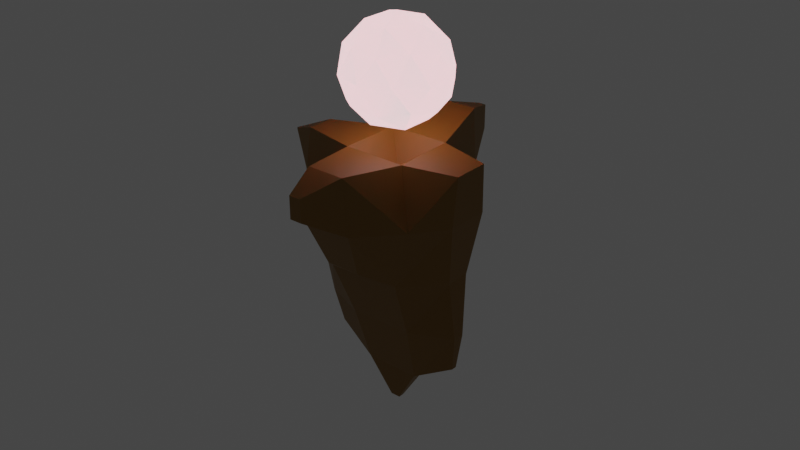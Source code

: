 # Source: key.blend  (saved by Blender 2.82.7; exported with 4.5.12 LTS)
import bpy
from mathutils import Matrix  # noqa: F401  (used for matrix-valued properties, if any)

bpy.ops.wm.read_factory_settings(use_empty=True)
scene = bpy.context.scene
scene.name = 'Scene'

# ---- collections
col_collection = bpy.data.collections.new('Collection'); scene.collection.children.link(col_collection)

# ---- materials (node trees are filled in below, after node groups)
mat_stand = bpy.data.materials.new('stand')
mat_stand.use_transparent_shadow = False
mat_sphere = bpy.data.materials.new('sphere')
mat_sphere.surface_render_method = 'BLENDED'
mat_sphere.blend_method = 'BLEND'
mat_sphere.use_transparent_shadow = False
mat_sphere.use_raytrace_refraction = True
mat_sphere.use_screen_refraction = True
mat_sphere.thickness_mode = 'SLAB'

# ---- material node trees
mat_stand.use_nodes = True; mat_stand.node_tree.nodes.clear()
_N = mat_stand.node_tree.nodes; _L = mat_stand.node_tree.links
n0 = _N.new('ShaderNodeOutputMaterial'); n0.name = 'Material Output'; n0.location = (300, 300)
n1 = _N.new('ShaderNodeBsdfPrincipled'); n1.name = 'Principled BSDF'; n1.location = (10, 300)
n1.distribution = 'GGX'
n1.subsurface_method = 'BURLEY'
n1.inputs[0].default_value = (0.233, 0.1147, 0.01017, 1.0)
n1.inputs[3].default_value = 1.45
n1.inputs[27].default_value = (0.0, 0.0, 0.0, 1.0)
n1.inputs[28].default_value = 1.0
_L.new(n1.outputs[0], n0.inputs[0])
n0.is_active_output = True
mat_sphere.use_nodes = True; mat_sphere.node_tree.nodes.clear()
_N = mat_sphere.node_tree.nodes; _L = mat_sphere.node_tree.links
n0 = _N.new('ShaderNodeEmission'); n0.name = 'Emission'; n0.location = (316, -32)
n1 = _N.new('ShaderNodeBsdfPrincipled'); n1.name = 'Principled BSDF'; n1.location = (10, 239)
n1.distribution = 'GGX'
n1.subsurface_method = 'BURLEY'
n1.inputs[0].default_value = (0.8, 0.0653, 0.1883, 0.5358)
n1.inputs[3].default_value = 1.45
n1.inputs[27].default_value = (0.0, 0.0, 0.0, 1.0)
n1.inputs[28].default_value = 1.0
n2 = _N.new('ShaderNodeAddShader'); n2.name = 'Add Shader'; n2.location = (499, 104)
n3 = _N.new('ShaderNodeOutputMaterial'); n3.name = 'Material Output'; n3.location = (706, 20)
_L.new(n0.outputs[0], n2.inputs[1])
_L.new(n1.outputs[0], n2.inputs[0])
_L.new(n2.outputs[0], n3.inputs[0])
n3.is_active_output = True

# ---- world
world_world = bpy.data.worlds.new('World'); scene.world = world_world
world_world.use_nodes = True; world_world.node_tree.nodes.clear()
_N = world_world.node_tree.nodes; _L = world_world.node_tree.links
n0 = _N.new('ShaderNodeOutputWorld'); n0.name = 'World Output'; n0.location = (300, 300)
n1 = _N.new('ShaderNodeBackground'); n1.name = 'Background'; n1.location = (10, 300)
n1.inputs[0].default_value = (0.05088, 0.05088, 0.05088, 1.0)
_L.new(n1.outputs[0], n0.inputs[0])
n0.is_active_output = True
world_world.color = (0.05088, 0.05088, 0.05088)
world_world.use_sun_shadow = False
world_world.sun_shadow_jitter_overblur = 0.0

# ---- meshes
me_sphere = bpy.data.meshes.new('Sphere')
me_sphere.from_pydata([(-0.1034, -0.01098, 0.2276), (-0.005597, 0.1038, 0.2048), (0.02436, -0.1894, 0.1555), (-0.002169, -0.1866, 0.1921), (-0.01855, -0.2173, 0.145), (0.01905, 0.1404, 0.2083), (-0.01885, 0.1496, 0.2051), (0.01255, 0.223, 0.1374), (0.03378, -0.155, 0.1759), (-0.01476, 0.2207, 0.1306), (-0.00697, -0.1047, 0.2342), (0.07743, 0.1058, 0.07386), (-0.006495, 0.121, 0.1799), (-0.08386, 0.09925, 0.05122), (0.006936, 0.1217, 0.1327), (-0.05494, 0.08746, -0.0437), (0.02803, -0.1304, 0.2103), (0.04296, 0.1466, 0.11), (-0.04185, -0.1669, 0.1237), (-0.02617, 0.1748, 0.1839), (0.0001042, 0.1338, 0.2315), (0.02389, 0.1704, 0.03525), (-0.03062, 0.1491, 0.1341), (-0.01348, -0.2098, 0.06785), (0.01958, -0.1756, 0.1953), (-0.01899, -0.1535, 0.1766), (0.00951, -0.1317, 0.1824), (-0.01863, -0.1356, -0.0257), (-0.03903, 0.1813, 0.09076), (-0.1661, 0.001172, -0.1658), (-0.04619, -0.002626, -0.2889), (0.1556, -0.002819, -0.1676), (-0.1424, -0.01064, -0.1806), (0.1493, 0.008569, -0.1935), (0.02616, 0.1164, 0.2218), (-0.05426, 0.05523, -0.08265), (-0.1239, 0.01814, -0.2063), (0.09734, 0.0139, -0.1929), (0.0367, 0.02935, -0.1789), (0.1465, 0.002523, 0.1677), (-0.1384, 0.002697, -0.2382), (-0.09554, -0.002357, -0.2446), (-0.08253, 0.0222, -0.238), (0.1338, -0.001608, -0.234), (-0.02443, 0.003075, -0.3061), (-0.09653, 0.01702, -0.1965), (-0.1176, -0.01189, -0.1906), (0.003325, 0.03068, -0.2421), (-0.1685, 0.0001934, -0.2015), (-0.02521, -0.01504, -0.2911), (0.1395, 0.01283, -0.2191), (-0.09639, -0.01664, -0.2163), (0.1922, -0.006607, -0.1692), (-0.02121, -0.1754, 0.1831), (0.008587, 0.1432, 0.1724), (0.07809, 0.007764, -0.2617), (-0.1692, -0.02005, -0.1748), (0.02189, -0.01844, -0.2972), (0.167, 0.0007246, -0.2032), (-0.1927, -0.006826, -0.1689), (-0.04742, -0.1775, 0.09213), (0.07794, -0.1275, 0.05835), (-0.03304, 0.03044, -0.1742), (-0.05356, -0.1467, 0.01801), (0.02377, 0.1789, 0.1942), (0.1341, 0.0006881, 0.03534), (-0.01716, 0.0351, -0.1555), (0.1657, -0.04325, 0.07468), (-0.04687, 0.1554, 0.1066), (0.02758, 0.02579, -0.2651), (-0.145, 0.01153, -0.2151), (0.08542, -0.01063, -0.02637), (-0.1678, 0.02306, 0.0743), (0.05688, -0.01146, -0.1608), (-0.2047, -0.03108, 0.1557), (0.1042, -0.01385, -0.2011), (0.1752, -0.01908, -0.1596), (0.08301, 0.02962, -0.02131), (0.1299, -7.438e-05, 0.1431), (-0.01445, -0.1142, 0.2046), (0.04187, -0.02773, -0.2182), (0.02216, -0.2249, 0.1291), (0.09438, -0.01183, -0.2341), (0.0677, -0.1198, -0.0006283), (0.1385, -0.01, 0.221), (0.06816, 0.08732, 0.105), (0.0428, -0.03108, -0.1771), (0.08756, 0.07772, 0.09429), (-0.07398, -0.02011, -0.2036), (-0.01622, 0.03078, -0.2252), (-0.1463, -0.05109, 0.04901), (-0.2346, -0.03155, 0.1731), (-0.0315, -0.2109, 0.1223), (0.1517, 0.0187, 0.06156), (-0.1903, -0.004236, -0.1338), (-0.07055, 0.09128, 0.1009), (-0.05115, -0.01952, -0.2577), (-0.07589, 0.008651, -0.2652), (-0.1405, 0.01553, -0.183), (-0.07579, 0.1052, 0.02496), (-0.05662, -0.1137, 0.1077), (0.1563, 0.0224, 0.2113), (-0.09619, -0.0955, 0.002331), (0.04404, -0.1478, 0.1212), (-0.01982, 0.02513, -0.2689), (0.04589, 0.06435, 0.1009), (-0.1437, -0.01129, -0.2105), (-0.001757, -0.1607, 0.2155), (-0.07759, 0.1035, 0.0782), (0.1286, -0.0003644, -0.18), (-0.121, -0.0135, -0.2285), (0.1273, 0.02007, -0.1975), (-0.04927, -0.1408, 0.1148), (-0.0187, -0.02999, -0.2404), (-0.002612, -0.2291, 0.1689), (0.05363, -0.1467, 0.01761), (0.1114, -0.04285, 0.01868), (-0.06215, 0.02057, -0.1834), (-0.03925, -0.0981, 0.1234), (0.1173, -0.01466, -0.2176), (0.01791, -0.02525, -0.2694), (0.02429, 0.1872, 0.06608), (0.01833, 0.2022, 0.1614), (0.03477, 0.006441, -0.2971), (0.07188, 0.01352, -0.1842), (0.04894, -0.01738, -0.2688), (0.05998, 0.1374, 0.08175), (-0.02616, 0.1213, 0.225), (-0.2244, 0.01625, 0.1105), (-0.07733, -0.1317, 0.0515), (-0.05778, 0.1331, 0.03607), (0.003144, 0.02279, -0.2867), (0.06095, -0.07709, 0.1157), (0.1575, -0.04314, 0.1198), (-0.01677, -0.1317, 0.1692), (0.01844, -0.2084, 0.07292), (0.07741, -0.01992, -0.2071), (0.02815, -0.04283, -0.1541), (0.0185, -0.07257, -0.1005), (0.03518, -0.1556, 0.1498), (0.118, 0.03023, 0.129), (0.01044, 0.2155, 0.09169), (-0.2893, -0.005598, 0.1643), (-0.07507, 0.02564, -0.2106), (-0.00409, -0.0518, -0.159), (-0.2081, -0.02886, 0.1778), (0.04767, 0.001129, -0.1331), (0.003537, -0.08702, 0.2331), (-0.05111, 0.00126, -0.1369), (0.1005, 0.0214, -0.2289), (0.1447, -0.01895, -0.1964), (0.05707, 0.02511, -0.256), (-0.03206, -0.04138, -0.1482), (0.04073, -0.03342, -0.1371), (-0.08194, -0.008141, -0.1778), (0.1141, 0.005253, -0.2547), (-0.05885, 0.02427, -0.2565), (0.03017, 0.1731, 0.1686), (-0.002101, -0.01925, -0.312), (0.0358, 0.06655, -0.07454), (0.2596, 0.009536, 0.1857), (-0.1408, -0.005229, 0.1485), (-0.06651, 0.1281, 0.06236), (0.09787, -0.0349, -0.007879), (-0.008592, 0.08949, 0.1083), (0.05374, -0.1683, 0.09093), (-0.1721, 0.03267, 0.1667), (-0.08025, -0.007827, -0.08036), (0.007078, -0.1754, 0.02146), (0.00558, 0.07864, -0.07866), (0.08325, -0.004472, -0.1788), (0.04197, -0.1878, 0.08327), (-0.2014, -0.02685, -0.1415), (0.2014, -0.02685, -0.1415), (0.1166, 0.05877, 0.06801), (0.0001155, 0.1826, 0.2132), (0.001549, -0.09123, -0.08036), (-0.06837, -0.1184, -0.001523), (-0.04388, 0.03134, -0.2054), (0.09194, -0.09887, 0.0082), (-0.0583, 0.1258, 0.09244), (0.000747, 0.1671, 0.0207), (0.04829, 0.04728, -0.07284), (0.04884, 0.08752, -0.03697), (-0.0235, 0.1222, 0.1204), (-0.02928, -0.1479, 0.1474), (0.08946, 0.09563, 0.05221), (-0.05776, -0.0114, -0.1618), (-0.01292, -0.09506, 0.2075), (0.0009636, 0.2278, 0.1598), (0.1844, -0.002689, -0.1363), (-0.004236, -0.02746, -0.2819), (-0.03421, 0.1394, 0.01585), (0.09279, -0.09851, 0.08883), (0.277, 0.008925, 0.1664), (-0.03178, -0.03258, -0.1973), (0.2316, -0.007064, 0.2023), (0.172, 0.02655, 0.1726), (0.02689, -0.1321, -0.02348), (-0.1092, 0.02016, -0.2267), (-0.1469, 0.02297, 0.2179), (0.07522, -0.09341, -0.02074), (0.02593, 0.1508, 0.1508), (-0.2761, -0.02183, 0.1618), (-0.08218, -0.08903, 0.1013), (-0.07888, -0.09344, -0.02488), (0.04224, 0.1796, 0.1089), (0.02893, -0.1914, 0.04179), (0.05769, 0.1331, 0.03636), (0.07394, 0.1054, 0.02678), (0.03416, 0.1394, 0.01607), (-0.01206, 0.2043, 0.1793), (0.02785, -0.1572, 0.004855), (0.007947, -0.1398, 0.1509), (-0.01794, 0.2068, 0.08509), (-0.007165, 0.0437, -0.1237), (0.01344, 0.207, 0.1923), (0.01666, 0.03544, -0.1566), (-0.003299, -0.08855, 0.112), (0.1007, 0.04517, 0.02418), (0.1335, 0.03792, 0.07005), (0.02301, -0.1021, -0.05573), (-0.07493, 0.02411, -0.08159), (0.06192, 0.02399, -0.06697), (-0.05839, -0.01677, -0.1216), (-0.03796, 0.1916, 0.1228), (0.05249, -0.01676, -0.1151), (0.009505, -0.04005, -0.2071), (-0.08114, -0.1206, 0.07484), (0.1148, 0.02295, 0.03204), (-0.04443, 0.01928, -0.1529), (0.2625, -0.01707, 0.1358), (0.293, -7.142e-05, 0.1854), (0.1194, 0.05889, 0.08891), (0.09545, 0.007263, 0.1329), (0.2029, 0.01845, 0.09589), (0.1064, 0.05024, 0.1116), (0.1984, -0.03355, 0.1424), (-0.03112, -0.1956, 0.07862), (0.1247, -0.08418, 0.06308), (0.03211, -0.2071, 0.1044), (0.07245, 0.03926, 0.1093), (-0.1141, 0.005253, -0.2547), (0.1462, -0.06475, 0.08925), (0.1705, -0.02301, 0.06177), (0.1299, -0.06777, 0.04412), (0.1565, -0.0008391, 0.04756), (0.1088, -0.01892, 0.0145), (0.1156, -0.06658, 0.02188), (0.04963, -0.09664, -0.04373), (0.08083, -0.03041, -0.0365), (-0.02628, 0.1951, 0.1534), (0.04603, -0.1802, 0.1195), (-0.007343, -0.1381, 0.2417), (0.09307, -0.1093, 0.03936), (-0.04088, -0.173, 0.05359), (0.07612, -0.06209, -0.05133), (0.06707, -0.007742, -0.06545), (0.1034, -0.07466, -0.002619), (-0.02392, 0.1704, 0.03525), (-0.02054, -0.191, 0.04032), (0.1053, 0.06522, 0.03545), (0.04331, 0.01922, -0.1517), (0.04389, 0.1168, 0.001859), (0.0001096, 0.1563, 0.2168), (0.04145, 0.1039, -0.01942), (-0.00656, -0.2321, 0.1018), (0.0759, 0.0495, -0.02632), (0.09183, 0.05052, 0.003205), (-0.02795, 0.1837, 0.06587), (-0.01796, -0.1612, 0.001607), (-0.01726, -0.1255, 0.1329), (-0.02479, -0.1656, 0.1567), (0.03187, 0.1925, 0.1283), (0.06806, 0.07951, -0.03293), (0.1282, 0.02123, 0.04487), (0.1105, -0.01747, 0.2461), (-0.03443, 0.06445, 0.09667), (0.01791, 0.08575, 0.1061), (0.08983, 0.07298, 0.007903), (0.1153, -0.07554, 0.1084), (0.05552, -0.07, -0.06174), (0.003081, 0.2345, 0.1904), (-0.01633, 0.1465, 0.1773), (0.06176, 0.09513, -0.01133), (-0.06145, -0.07018, -0.06817), (0.1356, 0.02213, 0.1961), (0.1293, 0.02053, 0.2204), (-0.2459, 0.01341, 0.1275), (0.1797, -0.04816, 0.1151), (-0.09815, 0.02933, -0.0391), (0.2536, 0.01488, 0.1335), (-0.02612, -0.03988, 0.08523), (-0.2057, -0.009966, 0.07541), (0.2095, -0.0419, 0.123), (0.1237, -0.01483, 0.2607), (-0.2197, -0.008655, 0.1948), (0.2731, -0.02237, 0.1576), (0.2157, -0.03253, 0.1663), (0.2807, -0.005258, 0.1402), (0.2209, 0.01707, 0.1615), (0.007766, 0.1384, 0.1456), (-0.1227, 0.01982, 0.2603), (-0.2644, -0.01475, 0.1854), (-0.2417, 0.008093, 0.183), (0.1384, 0.004954, 0.2368), (0.1029, -0.002075, 0.2584), (-0.2447, 0.02069, 0.1515), (0.2437, 0.0209, 0.1531), (0.2033, 0.01016, 0.2001), (-0.2704, -0.00262, 0.1417), (0.2569, -0.01778, 0.1866), (-0.1807, -0.004713, 0.1934), (0.2514, -0.01182, 0.1137), (-0.1176, -0.008217, 0.253), (-0.09744, 0.01569, 0.2455), (-0.262, -0.02137, 0.1379), (-0.168, -0.04569, 0.1424), (0.02614, -0.04004, 0.08535), (-0.2096, -0.04216, 0.1228), (-0.2146, 0.02277, 0.1273), (0.2169, 0.02282, 0.1291), (0.2227, -0.01958, 0.09789), (-0.151, -0.02353, 0.1729), (-0.2219, -0.02259, 0.09732), (-0.2001, 0.03297, 0.1855), (0.2033, -0.03177, 0.1866), (0.2045, -0.009254, 0.07573), (0.2314, -0.02691, 0.1188), (-0.1799, -0.04862, 0.1147), (0.1601, -0.0221, 0.1886), (-0.03686, -0.07792, -0.07629), (-0.1331, -0.01511, 0.2744), (0.2345, 0.01194, 0.1119), (-0.2686, 0.007468, 0.1671), (-0.02612, -0.01633, 0.07513), (-0.03017, 0.007993, 0.07508), (-0.148, -0.01354, 0.2151), (0.001672, 0.1404, 0.0004138), (0.02612, -0.01635, 0.07515), (0.03009, 0.007956, 0.07517), (0.1736, 0.02543, 0.1997), (-0.1899, 0.0188, 0.1426), (0.2331, -0.02816, 0.1803), (-0.1292, 0.008632, 0.1395), (-0.08501, -0.03214, 0.1272), (0.1802, -0.005188, 0.2045), (0.08502, -0.03227, 0.1273), (0.1909, 0.01872, 0.1402), (0.04314, -0.09784, 0.1208), (0.0238, -0.1531, 0.2035), (-0.1383, 0.0202, 0.1767), (0.1568, -0.007987, 0.2102), (-0.2274, 0.01839, 0.1707), (0.163, -0.03805, 0.1499), (0.01103, -0.1217, 0.2338), (-0.1695, 0.02957, 0.1926), (-0.1144, 0.002918, 0.2763), (0.1104, 0.003072, 0.2273), (0.1881, -0.04104, 0.1679), (-0.1821, -0.03451, 0.1669), (0.2073, -0.008494, 0.2061), (-0.1409, 0.0003118, 0.2478), (-0.1591, 0.0112, 0.2035), (-0.1184, 0.02337, 0.2332), (-0.01297, -0.1405, 0.2043), (0.1272, -0.00966, 0.1939), (-0.1126, 0.009854, 0.2025), (0.03467, -0.07758, -0.07423), (0.02923, 0.09566, -0.04047), (-0.03174, 0.09552, -0.04349), (0.03495, -0.05438, -0.1193), (-0.03641, -0.0546, -0.1208), (0.02846, 0.08655, -0.06077), (-0.03156, 0.0867, -0.06394), (-0.02808, 0.03694, -0.1257), (0.02094, 0.03881, -0.1248), (0.05544, 0.00252, -0.08379), (-0.0665, 0.002662, -0.09617), (0.04388, 0.03134, -0.2054), (-0.02265, -0.01093, -0.3053), (-0.02433, 0.07249, -0.08027), (-0.02311, -0.1021, -0.05567), (0.06695, 0.0445, -0.05148), (-0.07994, 0.04441, -0.06621), (-0.05261, 0.03925, -0.1003), (-0.01009, -0.07594, -0.1026), (-0.07614, -0.01407, -0.2495), (-0.1005, -0.01079, -0.04401), (0.09247, 0.009352, -0.01909), (-0.1082, 0.009207, -0.03769), (0.07158, 0.02653, -0.2125), (0.1878, 0.02743, 0.1173), (0.1655, 0.02297, 0.0773), (-0.06709, 0.09505, -0.01717), (0.1036, 0.02522, 0.01785), (-0.1036, 0.05029, -0.01092), (0.193, -0.03774, 0.09252), (0.1969, 0.01297, 0.1694), (-0.12, 0.0592, 0.08796), (-0.1258, -0.05708, 0.1171), (0.04223, 0.09493, 0.1107), (0.1565, 0.01688, 0.133), (-0.09303, -0.109, 0.03994), (0.1585, 0.03846, 0.09844), (-0.1105, 0.04501, 0.01218), (-0.1985, 0.01509, 0.1636), (0.0521, 0.1576, 0.06404), (-0.1428, 0.0005739, 0.02421), (-0.06124, -0.07681, 0.1156), (0.1284, 0.03933, 0.1083), (-0.02614, -0.06654, 0.09849), (-0.118, 0.03045, 0.129), (-0.1467, -0.06465, 0.08879), (-0.1487, -0.01724, 0.0372), (-0.1561, 0.01861, 0.05581), (-0.04221, 0.09466, 0.1108), (-0.09695, 0.07814, 0.0004), (-0.07712, 0.07925, -0.04331), (0.1254, 0.04195, 0.05133), (-0.1098, -0.03503, -0.02214), (0.02941, -0.1149, 0.226), (-0.1673, -0.04332, 0.07253), (0.1042, 0.07993, 0.05194), (-0.1202, -0.01902, 0.0004317), (-0.1329, -0.06773, 0.04046), (-0.2036, 0.01855, 0.09503), (-0.08478, -0.06194, -0.06127), (0.1265, -0.03252, 0.1365), (0.2305, -0.0008435, 0.08896), (-0.1283, -0.0829, 0.05978), (-0.1094, -0.06556, -0.01232), (0.1423, -0.01715, 0.04549), (-0.1191, 0.05904, 0.06458), (-0.0445, 0.1168, 0.001465), (0.0616, -0.1545, 0.06357), (-0.09393, -0.03083, -0.05148), (0.02535, -0.1159, 0.1256), (-0.08485, 0.02284, 0.1191), (-0.08914, 0.04937, -0.04158), (-0.1736, -0.02307, 0.05765), (-0.2449, -0.003532, 0.1009), (-0.1156, 0.02492, 0.003032), (-0.1869, 0.02817, 0.117), (-0.1575, -0.04294, 0.1198), (-0.1209, -0.06661, 0.0153), (-0.05153, -0.09674, -0.04563), (0.1429, -0.05106, 0.05325), (-0.1296, -0.02122, 0.01746), (-0.1064, 0.05035, 0.1116), (-0.1069, 0.08023, 0.04808), (-0.1199, -0.0429, 0.008176), (-0.1623, -0.000907, 0.03995), (-0.2467, -0.02119, 0.1132), (0.2287, 0.02012, 0.1916), (-0.1237, 0.005014, -0.009023), (-0.1088, -0.07826, 0.106), (0.1285, -0.05648, 0.1183), (-0.1265, -0.03264, 0.1365), (0.1205, -0.0211, 0.02899), (0.24, -0.04124, 0.15), (-0.05217, 0.1577, 0.06383), (-0.1311, 0.04193, 0.04388), (-0.1286, 0.03951, 0.108), (0.05173, 0.1199, 0.1005), (-0.06155, -0.1544, 0.06397), (-0.09406, 0.07363, 0.09518), (-0.06396, -0.1399, 0.09381), (-0.1593, 0.0388, 0.09732), (0.06412, -0.1405, 0.09294), (-0.24, -0.04132, 0.1499), (-0.1246, 0.02281, 0.01971), (-0.02596, 0.1519, 0.1461), (-0.1034, -0.09725, 0.07685), (-0.1116, 0.06521, 0.02748), (0.02619, -0.06689, 0.0987), (-0.09995, -0.0005628, 0.1399), (-0.1358, 0.02111, 0.03517), (-0.1368, 0.038, 0.06574), (0.05082, -0.1235, 0.1101), (0.002766, 0.06528, -0.09562), (0.00356, 0.0981, -0.06349), (0.003057, 0.123, -0.02201), (0.0, 0.04894, 0.08038), (-0.06578, 0.07432, -0.06537), (-0.08854, 0.08555, -0.02089), (-0.1025, 0.08929, 0.02749), (-0.1034, 0.08326, 0.07525), (-0.00313, 0.00486, -0.3198), (-0.08452, 0.06322, 0.1127), (-0.04774, 0.03298, 0.09387), (-0.05122, 0.02319, -0.1192), (-0.09391, 0.0137, -0.06795), (-0.003568, 0.03807, -0.2044), (-0.189, -0.001694, 0.05624), (-0.1937, -0.03784, 0.09157), (-0.06562, -0.0004364, 0.1137), (-0.2147, -0.003399, -0.1344), (-0.0712, -0.04661, -0.09112), (-0.09872, -0.07563, -0.03761), (-0.121, -0.09097, 0.02471), (-0.1287, -0.08525, 0.08781), (-0.1003, -0.06413, 0.1294), (-0.05106, -0.03329, 0.1024), (0.002015, -0.1189, -0.05057), (1.898e-05, -0.04753, 0.08264), (0.2147, -0.003399, -0.1344), (-0.03445, 0.05302, -0.1002), (0.06276, -0.04661, -0.08168), (0.09176, -0.07537, -0.03009), (0.119, -0.09114, 0.02663), (-0.1546, 0.0423, 0.134), (0.1287, -0.08535, 0.08775), (0.1005, -0.06502, 0.129), (0.05107, -0.0334, 0.1025), (0.000825, -0.06526, -0.1356), (-0.04388, 0.1038, -0.02207), (0.07887, 0.01395, -0.05067), (0.1105, 0.005251, 0.007155), (0.1861, -0.001649, 0.06002), (0.04531, 0.02301, -0.1127), (0.06562, -0.00035, 0.1137), (0.03001, 0.05283, -0.09534), (0.05708, 0.07451, -0.05557), (0.08071, 0.0857, -0.01202), (0.09861, 0.08927, 0.03249), (0.103, 0.08277, 0.07627), (0.08452, 0.06316, 0.1127), (0.04774, 0.03308, 0.09393), (-9.847e-06, -0.0001517, 0.06419), (-0.0006333, 0.2052, 0.05622)], [], [(54, 157, 64), (139, 26, 8), (53, 25, 272), (264, 20, 5), (211, 189, 251), (3, 114, 24), (175, 264, 5), (20, 264, 6), (251, 472, 19), (16, 350, 8), (39, 330, 366), (134, 185, 272), (107, 3, 24), (34, 5, 20), (367, 200, 364), (409, 118, 411), (14, 278, 401), (79, 365, 253), (251, 9, 225), (211, 19, 175), (264, 175, 6), (54, 301, 202), (351, 166, 356), (14, 464, 17), (3, 107, 53), (18, 185, 271), (122, 157, 273), (365, 53, 107), (358, 286, 366), (114, 3, 53), (358, 366, 84), (282, 216, 122), (351, 356, 200), (367, 364, 315), (185, 134, 271), (366, 330, 84), (351, 200, 367), (295, 305, 358), (12, 54, 5), (314, 332, 362), (139, 8, 2), (213, 437, 271), (252, 139, 2), (357, 314, 315), (253, 355, 10), (185, 18, 272), (301, 14, 202), (234, 347, 428), (283, 19, 472), (295, 358, 306), (355, 253, 16), (25, 134, 272), (213, 139, 437), (216, 282, 175), (139, 213, 26), (350, 24, 8), (362, 364, 200), (24, 350, 107), (350, 16, 107), (19, 283, 6), (234, 78, 140), (271, 100, 112), (122, 64, 157), (14, 184, 164), (301, 54, 472), (251, 225, 472), (39, 354, 330), (54, 202, 157), (213, 134, 26), (216, 64, 122), (355, 421, 10), (14, 401, 464), (314, 357, 332), (118, 409, 100), (213, 271, 134), (314, 0, 315), (39, 402, 78), (39, 78, 354), (12, 283, 472), (314, 337, 0), (271, 118, 100), (367, 315, 0), (64, 216, 175), (7, 122, 273), (147, 421, 188), (122, 7, 189), (365, 79, 134), (25, 53, 365), (54, 64, 5), (14, 164, 278), (39, 197, 402), (283, 12, 6), (271, 112, 18), (421, 355, 16), (358, 276, 306), (139, 103, 437), (234, 521, 347), (358, 84, 276), (366, 286, 39), (54, 12, 472), (211, 175, 282), (14, 301, 472), (118, 271, 411), (253, 107, 16), (362, 337, 314), (362, 302, 364), (134, 25, 365), (365, 107, 253), (271, 218, 411), (62, 117, 230), (243, 457, 280), (253, 10, 79), (126, 11, 407), (7, 141, 9), (37, 124, 170), (1, 127, 12), (6, 175, 19), (2, 81, 252), (272, 92, 4), (378, 224, 167), (57, 158, 123), (10, 188, 79), (482, 370, 516), (349, 132, 475), (209, 524, 284), (1, 34, 20), (4, 266, 81), (4, 92, 266), (434, 192, 338), (386, 176, 331), (73, 170, 124), (349, 437, 479), (490, 277, 489), (508, 281, 368), (447, 116, 459), (22, 14, 472), (431, 451, 420), (214, 9, 141), (207, 212, 115), (279, 525, 261), (394, 418, 485), (76, 173, 190), (38, 379, 493), (218, 475, 505), (268, 77, 267), (5, 64, 175), (269, 28, 214), (28, 68, 225), (238, 266, 92), (11, 186, 209), (341, 197, 286), (269, 214, 530), (27, 177, 446), (241, 521, 234), (394, 516, 418), (95, 489, 416), (228, 473, 403), (79, 188, 421), (68, 461, 162), (209, 525, 279), (277, 164, 416), (209, 284, 263), (239, 510, 245), (121, 206, 407), (120, 227, 191), (498, 372, 331), (162, 13, 108), (121, 407, 21), (217, 215, 376), (129, 465, 228), (268, 267, 524), (279, 268, 524), (273, 206, 141), (135, 207, 171), (192, 259, 338), (208, 21, 407), (127, 6, 12), (255, 238, 60), (189, 7, 9), (208, 263, 210), (224, 378, 491), (180, 108, 95), (102, 403, 500), (60, 467, 465), (22, 472, 225), (2, 8, 24), (135, 81, 266), (99, 434, 394), (413, 444, 329), (87, 526, 11), (48, 56, 59), (423, 526, 174), (15, 516, 370), (284, 265, 263), (105, 528, 241), (341, 309, 197), (23, 260, 135), (387, 96, 88), (10, 421, 147), (438, 490, 489), (121, 21, 530), (179, 510, 254), (108, 180, 162), (338, 482, 434), (22, 184, 14), (31, 190, 52), (183, 265, 274), (261, 419, 219), (239, 193, 254), (523, 183, 274), (257, 517, 250), (28, 461, 68), (186, 11, 423), (254, 61, 115), (338, 181, 21), (90, 448, 451), (166, 511, 342), (27, 270, 63), (31, 33, 111), (484, 15, 370), (31, 109, 150), (278, 105, 401), (33, 50, 111), (162, 461, 130), (32, 56, 106), (85, 464, 401), (228, 467, 204), (377, 223, 257), (272, 4, 53), (523, 373, 369), (239, 254, 510), (474, 462, 433), (347, 514, 132), (300, 308, 321), (62, 66, 493), (261, 525, 423), (19, 211, 251), (261, 423, 174), (208, 407, 11), (83, 115, 198), (46, 88, 154), (130, 259, 192), (396, 390, 455), (18, 112, 467), (144, 152, 195), (199, 42, 97), (273, 157, 202), (120, 125, 80), (517, 77, 389), (31, 58, 33), (211, 282, 189), (217, 66, 215), (165, 252, 171), (44, 104, 131), (152, 372, 224), (498, 224, 372), (21, 210, 338), (204, 409, 456), (22, 68, 184), (227, 80, 86), (191, 113, 96), (41, 110, 242), (271, 437, 218), (11, 126, 464), (257, 250, 508), (41, 97, 387), (447, 245, 116), (381, 480, 507), (396, 439, 290), (4, 81, 114), (435, 165, 171), (30, 380, 49), (273, 141, 7), (202, 14, 17), (59, 29, 48), (45, 46, 154), (183, 523, 369), (13, 450, 108), (4, 114, 53), (336, 503, 335), (447, 432, 244), (103, 479, 437), (269, 259, 461), (437, 349, 475), (169, 522, 480), (28, 225, 214), (102, 445, 431), (90, 422, 440), (45, 98, 46), (385, 491, 222), (352, 84, 330), (403, 430, 500), (241, 528, 521), (52, 190, 506), (420, 388, 436), (76, 31, 150), (108, 487, 466), (258, 163, 116), (36, 98, 45), (81, 240, 252), (413, 501, 456), (16, 8, 26), (218, 505, 411), (102, 499, 205), (241, 234, 140), (377, 226, 520), (83, 249, 201), (43, 82, 155), (61, 469, 435), (226, 146, 520), (179, 201, 258), (110, 41, 387), (60, 465, 255), (240, 81, 135), (82, 136, 125), (106, 110, 46), (132, 193, 513), (516, 15, 418), (57, 125, 120), (279, 219, 268), (38, 217, 262), (375, 507, 215), (221, 198, 504), (272, 18, 92), (144, 227, 137), (212, 198, 115), (83, 198, 249), (431, 420, 499), (58, 150, 43), (403, 473, 430), (228, 465, 467), (55, 151, 149), (141, 121, 530), (240, 171, 252), (330, 354, 359), (158, 380, 44), (447, 459, 432), (403, 129, 228), (375, 66, 230), (122, 189, 282), (44, 156, 104), (48, 70, 40), (270, 198, 212), (9, 214, 225), (144, 195, 227), (86, 137, 227), (277, 490, 483), (13, 99, 486), (242, 40, 199), (396, 455, 442), (217, 493, 66), (130, 434, 99), (71, 163, 250), (27, 446, 382), (134, 79, 26), (10, 147, 188), (136, 75, 170), (87, 11, 464), (376, 522, 520), (217, 38, 493), (169, 480, 381), (166, 406, 325), (1, 12, 34), (87, 527, 233), (159, 523, 182), (367, 0, 337), (474, 405, 462), (135, 260, 207), (265, 183, 369), (154, 187, 117), (69, 151, 123), (98, 36, 70), (438, 489, 412), (141, 530, 214), (262, 146, 73), (129, 403, 63), (143, 117, 178), (125, 57, 123), (37, 109, 111), (465, 129, 63), (222, 167, 492), (104, 47, 131), (99, 417, 486), (347, 132, 513), (113, 195, 96), (11, 526, 423), (83, 201, 179), (30, 49, 96), (137, 371, 515), (130, 99, 13), (166, 342, 406), (249, 281, 256), (270, 168, 260), (106, 56, 48), (131, 69, 123), (386, 372, 515), (255, 465, 63), (49, 191, 96), (58, 76, 150), (117, 187, 230), (368, 221, 176), (341, 101, 346), (162, 130, 13), (102, 431, 499), (35, 384, 484), (56, 94, 172), (509, 201, 256), (438, 496, 490), (396, 290, 390), (243, 133, 457), (44, 131, 488), (380, 158, 49), (336, 335, 529), (130, 192, 434), (401, 105, 527), (371, 508, 368), (180, 416, 184), (168, 270, 212), (68, 180, 184), (108, 450, 487), (18, 467, 60), (169, 159, 522), (207, 168, 212), (59, 497, 94), (167, 498, 436), (492, 290, 439), (105, 483, 528), (88, 96, 195), (190, 173, 506), (259, 269, 530), (187, 154, 88), (121, 141, 206), (17, 464, 126), (112, 100, 467), (90, 451, 425), (77, 517, 267), (47, 89, 493), (417, 474, 486), (184, 416, 164), (15, 484, 418), (279, 261, 219), (482, 369, 481), (55, 155, 82), (62, 493, 178), (386, 515, 138), (346, 352, 330), (1, 20, 127), (75, 150, 109), (223, 517, 257), (431, 445, 451), (99, 485, 417), (523, 383, 182), (517, 223, 383), (52, 506, 173), (226, 257, 508), (260, 255, 63), (409, 345, 502), (387, 97, 30), (413, 329, 422), (435, 171, 207), (208, 209, 263), (75, 109, 170), (176, 386, 138), (59, 172, 497), (55, 123, 151), (115, 83, 254), (139, 252, 103), (252, 165, 469), (177, 102, 205), (105, 278, 483), (181, 338, 259), (223, 182, 383), (266, 23, 135), (45, 117, 143), (9, 251, 189), (5, 34, 12), (239, 512, 193), (113, 191, 227), (391, 149, 151), (148, 224, 491), (155, 55, 149), (69, 131, 47), (35, 222, 384), (258, 248, 510), (32, 29, 56), (374, 381, 35), (376, 480, 522), (66, 62, 230), (44, 488, 158), (177, 63, 403), (258, 509, 163), (104, 156, 178), (224, 148, 187), (27, 382, 504), (61, 254, 193), (103, 252, 469), (481, 374, 370), (28, 269, 461), (132, 514, 475), (177, 205, 446), (132, 479, 193), (103, 469, 479), (447, 244, 67), (473, 228, 204), (62, 178, 117), (109, 37, 170), (115, 435, 207), (146, 262, 520), (258, 116, 248), (90, 440, 414), (90, 414, 448), (474, 433, 450), (243, 289, 133), (278, 164, 483), (6, 127, 20), (180, 95, 416), (149, 50, 155), (238, 92, 60), (40, 242, 110), (530, 181, 259), (206, 17, 126), (17, 206, 202), (69, 379, 151), (35, 484, 374), (37, 391, 124), (455, 390, 388), (130, 461, 259), (35, 385, 222), (482, 338, 263), (18, 60, 92), (396, 485, 439), (238, 255, 260), (209, 208, 11), (29, 59, 94), (261, 174, 419), (164, 277, 483), (209, 279, 524), (61, 435, 115), (525, 186, 423), (171, 240, 135), (170, 73, 136), (224, 498, 167), (260, 63, 270), (58, 52, 76), (110, 106, 40), (89, 178, 493), (199, 36, 45), (277, 416, 489), (527, 85, 401), (102, 177, 403), (99, 394, 485), (87, 233, 526), (243, 67, 289), (243, 280, 512), (197, 39, 286), (45, 143, 199), (511, 344, 412), (234, 428, 78), (386, 331, 372), (97, 41, 242), (206, 126, 407), (46, 32, 106), (31, 76, 190), (88, 195, 187), (51, 88, 46), (31, 52, 58), (300, 398, 454), (370, 482, 481), (517, 389, 71), (217, 376, 262), (507, 375, 491), (120, 80, 227), (195, 113, 227), (330, 359, 326), (75, 136, 82), (371, 153, 226), (287, 101, 286), (379, 391, 151), (52, 173, 76), (352, 346, 101), (50, 149, 111), (66, 375, 215), (167, 436, 492), (344, 511, 161), (150, 119, 43), (398, 300, 321), (29, 98, 48), (172, 59, 56), (230, 148, 491), (124, 38, 262), (312, 296, 145), (32, 46, 98), (360, 312, 145), (381, 374, 481), (446, 285, 331), (69, 47, 379), (32, 98, 29), (368, 138, 371), (123, 158, 488), (169, 373, 159), (124, 379, 38), (136, 86, 80), (120, 191, 158), (73, 153, 137), (361, 346, 326), (191, 49, 158), (226, 377, 257), (218, 437, 475), (27, 504, 198), (372, 152, 515), (43, 155, 50), (61, 193, 469), (308, 300, 454), (208, 210, 21), (387, 30, 96), (348, 392, 402), (287, 358, 305), (344, 476, 412), (382, 446, 331), (36, 199, 70), (70, 48, 98), (82, 119, 75), (136, 73, 86), (356, 325, 312), (123, 488, 131), (30, 97, 156), (158, 57, 120), (102, 500, 445), (159, 182, 522), (88, 51, 387), (94, 497, 172), (37, 149, 391), (181, 530, 21), (381, 507, 35), (223, 377, 520), (44, 30, 156), (215, 507, 480), (85, 527, 87), (95, 466, 489), (186, 525, 209), (201, 249, 256), (201, 509, 258), (205, 499, 427), (27, 63, 177), (165, 435, 469), (481, 169, 381), (473, 204, 456), (484, 384, 439), (206, 273, 202), (466, 95, 108), (23, 266, 238), (210, 263, 338), (464, 85, 87), (268, 395, 518), (2, 24, 114), (105, 241, 527), (16, 26, 79), (340, 339, 514), (168, 207, 260), (345, 503, 496), (37, 111, 149), (68, 162, 180), (137, 86, 73), (388, 492, 436), (340, 529, 339), (223, 520, 182), (336, 490, 496), (222, 378, 167), (221, 368, 249), (504, 382, 176), (222, 492, 384), (13, 486, 450), (241, 140, 527), (221, 504, 176), (340, 514, 521), (136, 80, 125), (55, 125, 123), (148, 230, 187), (336, 496, 503), (348, 321, 392), (196, 361, 326), (42, 199, 143), (29, 94, 56), (84, 352, 101), (409, 503, 345), (380, 30, 44), (197, 398, 348), (2, 114, 81), (409, 502, 456), (517, 71, 250), (260, 23, 238), (357, 302, 332), (178, 89, 104), (515, 144, 137), (270, 27, 198), (144, 515, 152), (446, 205, 427), (347, 521, 514), (367, 337, 323), (163, 71, 518), (364, 302, 315), (70, 199, 40), (309, 341, 346), (119, 82, 43), (197, 348, 402), (325, 356, 166), (200, 363, 337), (362, 200, 337), (312, 363, 356), (156, 42, 143), (358, 287, 286), (106, 48, 40), (359, 298, 326), (360, 145, 74), (360, 74, 317), (138, 368, 176), (361, 196, 309), (16, 79, 421), (413, 400, 444), (146, 226, 73), (467, 100, 204), (281, 508, 256), (363, 200, 356), (363, 312, 337), (221, 249, 198), (68, 22, 225), (230, 491, 375), (281, 249, 368), (520, 262, 376), (340, 521, 528), (413, 456, 400), (367, 323, 351), (285, 446, 427), (369, 482, 265), (169, 481, 373), (195, 152, 187), (285, 498, 331), (378, 222, 491), (376, 215, 480), (124, 262, 73), (110, 51, 46), (373, 481, 369), (55, 82, 125), (374, 484, 370), (159, 373, 523), (226, 508, 371), (143, 178, 156), (182, 520, 522), (50, 33, 58), (97, 242, 199), (382, 331, 176), (31, 111, 109), (89, 47, 104), (42, 156, 97), (268, 389, 77), (138, 515, 371), (47, 493, 379), (491, 385, 507), (517, 383, 267), (391, 379, 124), (119, 150, 75), (385, 35, 507), (383, 523, 267), (268, 518, 389), (384, 492, 439), (132, 349, 479), (389, 518, 71), (153, 73, 226), (45, 154, 117), (58, 43, 50), (450, 433, 487), (152, 224, 187), (388, 420, 455), (153, 371, 137), (474, 450, 486), (390, 492, 388), (100, 409, 204), (83, 179, 254), (51, 110, 387), (290, 492, 390), (179, 258, 510), (145, 296, 91), (428, 347, 513), (84, 305, 295), (362, 332, 302), (101, 287, 305), (323, 337, 312), (359, 354, 237), (237, 460, 298), (341, 286, 101), (351, 161, 511), (295, 276, 84), (498, 285, 427), (303, 334, 142), (318, 505, 475), (345, 458, 502), (476, 344, 161), (343, 460, 297), (343, 326, 298), (311, 196, 343), (340, 528, 483), (339, 529, 505), (514, 318, 475), (78, 428, 354), (309, 454, 398), (505, 292, 411), (74, 145, 91), (325, 353, 304), (303, 304, 334), (454, 309, 196), (406, 342, 320), (334, 304, 307), (312, 325, 296), (292, 505, 335), (398, 197, 309), (74, 319, 317), (353, 325, 406), (323, 317, 161), (296, 304, 303), (166, 351, 511), (354, 428, 133), (346, 361, 309), (353, 307, 304), (74, 470, 319), (292, 503, 411), (160, 311, 232), (326, 343, 196), (342, 511, 443), (323, 360, 317), (345, 476, 458), (359, 237, 298), (304, 296, 325), (470, 91, 203), (74, 91, 470), (529, 340, 483), (307, 353, 406), (311, 343, 297), (237, 354, 289), (276, 295, 306), (348, 398, 321), (196, 160, 454), (305, 84, 101), (505, 318, 339), (303, 203, 91), (294, 237, 289), (296, 303, 91), (323, 161, 351), (323, 312, 360), (303, 142, 203), (503, 292, 335), (298, 460, 343), (345, 496, 476), (160, 194, 308), (357, 315, 302), (330, 326, 346), (342, 443, 320), (78, 402, 140), (454, 160, 308), (318, 514, 339), (196, 311, 160), (237, 294, 460), (160, 232, 194), (354, 133, 289), (426, 128, 320), (311, 297, 232), (320, 307, 406), (128, 288, 320), (324, 293, 495), (336, 529, 483), (231, 313, 299), (429, 327, 235), (289, 397, 294), (299, 232, 297), (293, 324, 441), (327, 322, 397), (128, 426, 441), (333, 291, 313), (194, 232, 299), (327, 429, 322), (294, 328, 460), (490, 336, 483), (313, 328, 322), (299, 313, 291), (319, 470, 453), (334, 307, 310), (333, 429, 235), (329, 319, 495), (329, 444, 317), (289, 67, 397), (328, 313, 460), (328, 294, 322), (317, 444, 458), (327, 519, 235), (327, 244, 519), (324, 453, 441), (194, 291, 308), (324, 495, 319), (329, 495, 422), (429, 333, 313), (231, 297, 460), (316, 203, 310), (310, 288, 441), (297, 231, 299), (333, 321, 291), (322, 294, 397), (321, 235, 392), (321, 308, 291), (293, 440, 495), (288, 128, 441), (327, 397, 244), (453, 316, 310), (313, 231, 460), (320, 443, 426), (333, 235, 321), (142, 334, 310), (324, 319, 453), (319, 329, 317), (313, 322, 429), (310, 441, 453), (529, 335, 505), (288, 310, 307), (317, 458, 161), (203, 316, 470), (194, 299, 291), (316, 453, 470), (310, 203, 142), (320, 288, 307), (399, 487, 433), (482, 516, 434), (518, 395, 229), (72, 478, 415), (293, 441, 426), (518, 247, 163), (246, 519, 432), (405, 442, 471), (509, 250, 163), (445, 500, 425), (393, 235, 519), (410, 236, 140), (419, 275, 229), (518, 229, 65), (430, 425, 500), (489, 466, 399), (408, 452, 415), (477, 462, 471), (466, 487, 399), (523, 274, 267), (438, 412, 476), (392, 404, 402), (489, 449, 412), (498, 427, 436), (451, 424, 420), (116, 247, 459), (418, 484, 439), (400, 502, 458), (424, 455, 420), (392, 235, 404), (193, 512, 280), (233, 410, 404), (512, 239, 243), (444, 400, 458), (239, 245, 243), (422, 90, 413), (426, 72, 494), (399, 433, 478), (93, 275, 419), (424, 451, 448), (452, 408, 414), (397, 67, 244), (233, 174, 526), (494, 452, 414), (425, 430, 413), (427, 499, 436), (457, 513, 280), (433, 462, 478), (65, 246, 432), (72, 426, 468), (510, 248, 245), (245, 447, 243), (174, 220, 419), (244, 432, 519), (246, 65, 93), (400, 456, 502), (463, 449, 399), (247, 116, 163), (247, 518, 459), (193, 280, 513), (161, 458, 476), (248, 116, 245), (436, 499, 420), (293, 494, 440), (527, 236, 233), (415, 478, 462), (393, 404, 235), (265, 284, 274), (236, 410, 233), (93, 393, 519), (442, 455, 471), (408, 477, 471), (256, 508, 250), (449, 463, 412), (457, 428, 513), (93, 419, 220), (395, 219, 229), (494, 293, 426), (93, 65, 275), (459, 518, 65), (405, 417, 396), (430, 473, 501), (396, 442, 405), (419, 229, 219), (236, 527, 140), (265, 482, 263), (415, 477, 408), (395, 268, 219), (447, 67, 243), (430, 501, 413), (511, 412, 463), (274, 524, 267), (275, 65, 229), (233, 404, 220), (417, 405, 474), (485, 418, 439), (509, 256, 250), (452, 494, 415), (233, 220, 174), (449, 489, 399), (394, 434, 516), (451, 445, 425), (432, 459, 65), (417, 485, 396), (519, 246, 93), (284, 524, 274), (414, 440, 494), (414, 408, 448), (511, 463, 468), (72, 415, 494), (72, 468, 478), (90, 425, 413), (443, 468, 426), (468, 443, 511), (393, 93, 220), (193, 479, 469), (422, 495, 440), (455, 448, 408), (399, 478, 468), (471, 455, 408), (471, 462, 405), (393, 220, 404), (496, 438, 476), (457, 133, 428), (411, 503, 409), (456, 501, 473), (455, 424, 448), (402, 404, 410), (399, 468, 463), (415, 462, 477), (402, 410, 140)])
_uv = me_sphere.uv_layers.new(name='UVMap')
_uv.uv.foreach_set('vector', [0.0, 0.0, 0.0, 0.0, 0.0, 0.0, 0.0, 0.0, 0.0, 0.0, 0.0, 0.0, 0.0, 0.0, 0.0, 0.0, 0.0, 0.0, 0.0, 0.0, 0.0, 0.0, 0.0, 0.0, 0.0, 0.0, 0.0, 0.0, 0.0, 0.0, 0.0, 0.0, 0.0, 0.0, 0.0, 0.0, 0.0, 0.0, 0.0, 0.0, 0.0, 0.0, 0.0, 0.0, 0.0, 0.0, 0.0, 0.0, 0.0, 0.0, 0.0, 0.0, 0.0, 0.0, 0.0, 0.0, 0.0, 0.0, 0.0, 0.0, 0.0, 0.0, 0.0, 0.0, 0.0, 0.0, 0.0, 0.0, 0.0, 0.0, 0.0, 0.0, 0.0, 0.0, 0.0, 0.0, 0.0, 0.0, 0.0, 0.0, 0.0, 0.0, 0.0, 0.0, 0.0, 0.0, 0.0, 0.0, 0.0, 0.0, 0.0, 0.0, 0.0, 0.0, 0.0, 0.0, 0.0, 0.0, 0.0, 0.0, 0.0, 0.0, 0.0, 0.0, 0.0, 0.0, 0.0, 0.0, 0.0, 0.0, 0.0, 0.0, 0.0, 0.0, 0.0, 0.0, 0.0, 0.0, 0.0, 0.0, 0.0, 0.0, 0.0, 0.0, 0.0, 0.0, 0.0, 0.0, 0.0, 0.0, 0.0, 0.0, 0.0, 0.0, 0.0, 0.0, 0.0, 0.0, 0.0, 0.0, 0.0, 0.0, 0.0, 0.0, 0.0, 0.0, 0.0, 0.0, 0.0, 0.0, 0.0, 0.0, 0.0, 0.0, 0.0, 0.0, 0.0, 0.0, 0.0, 0.0, 0.0, 0.0, 0.0, 0.0, 0.0, 0.0, 0.0, 0.0, 0.0, 0.0, 0.0, 0.0, 0.0, 0.0, 0.0, 0.0, 0.0, 0.0, 0.0, 0.0, 0.0, 0.0, 0.0, 0.0, 0.0, 0.0, 0.0, 0.0, 0.0, 0.0, 0.0, 0.0, 0.0, 0.0, 0.0, 0.0, 0.0, 0.0, 0.0, 0.0, 0.0, 0.0, 0.0, 0.0, 0.0, 0.0, 0.0, 0.0, 0.0, 0.0, 0.0, 0.0, 0.0, 0.0, 0.0, 0.0, 0.0, 0.0, 0.0, 0.0, 0.0, 0.0, 0.0, 0.0, 0.0, 0.0, 0.0, 0.0, 0.0, 0.0, 0.0, 0.0, 0.0, 0.0, 0.0, 0.0, 0.0, 0.0, 0.0, 0.0, 0.0, 0.0, 0.0, 0.0, 0.0, 0.0, 0.0, 0.0, 0.0, 0.0, 0.0, 0.0, 0.0, 0.0, 0.0, 0.0, 0.0, 0.0, 0.0, 0.0, 0.0, 0.0, 0.0, 0.0, 0.0, 0.0, 0.0, 0.0, 0.0, 0.0, 0.0, 0.0, 0.0, 0.0, 0.0, 0.0, 0.0, 0.0, 0.0, 0.0, 0.0, 0.0, 0.0, 0.0, 0.0, 0.0, 0.0, 0.0, 0.0, 0.0, 0.0, 0.0, 0.0, 0.0, 0.0, 0.0, 0.0, 0.0, 0.0, 0.0, 0.0, 0.0, 0.0, 0.0, 0.0, 0.0, 0.0, 0.0, 0.0, 0.0, 0.0, 0.0, 0.0, 0.0, 0.0, 0.0, 0.0, 0.0, 0.0, 0.0, 0.0, 0.0, 0.0, 0.0, 0.0, 0.0, 0.0, 0.0, 0.0, 0.0, 0.0, 0.0, 0.0, 0.0, 0.0, 0.0, 0.0, 0.0, 0.0, 0.0, 0.0, 0.0, 0.0, 0.0, 0.0, 0.0, 0.0, 0.0, 0.0, 0.0, 0.0, 0.0, 0.0, 0.0, 0.0, 0.0, 0.0, 0.0, 0.0, 0.0, 0.0, 0.0, 0.0, 0.0, 0.0, 0.0, 0.0, 0.0, 0.0, 0.0, 0.0, 0.0, 0.0, 0.0, 0.0, 0.0, 0.0, 0.0, 0.0, 0.0, 0.0, 0.0, 0.0, 0.0, 0.0, 0.0, 0.0, 0.0, 0.0, 0.0, 0.0, 0.0, 0.0, 0.0, 0.0, 0.0, 0.0, 0.0, 0.0, 0.0, 0.0, 0.0, 0.0, 0.0, 0.0, 0.0, 0.0, 0.0, 0.0, 0.0, 0.0, 0.0, 0.0, 0.0, 0.0, 0.0, 0.0, 0.0, 0.0, 0.0, 0.0, 0.0, 0.0, 0.0, 0.0, 0.0, 0.0, 0.0, 0.0, 0.0, 0.0, 0.0, 0.0, 0.0, 0.0, 0.0, 0.0, 0.0, 0.0, 0.0, 0.0, 0.0, 0.0, 0.0, 0.0, 0.0, 0.0, 0.0, 0.0, 0.0, 0.0, 0.0, 0.0, 0.0, 0.0, 0.0, 0.0, 0.0, 0.0, 0.0, 0.0, 0.0, 0.0, 0.0, 0.0, 0.0, 0.0, 0.0, 0.0, 0.0, 0.0, 0.0, 0.0, 0.0, 0.0, 0.0, 0.0, 0.0, 0.0, 0.0, 0.0, 0.0, 0.0, 0.0, 0.0, 0.0, 0.0, 0.0, 0.0, 0.0, 0.0, 0.0, 0.0, 0.0, 0.0, 0.0, 0.0, 0.0, 0.0, 0.0, 0.0, 0.0, 0.0, 0.0, 0.0, 0.0, 0.0, 0.0, 0.0, 0.0, 0.0, 0.0, 0.0, 0.0, 0.0, 0.0, 0.0, 0.0, 0.0, 0.0, 0.0, 0.0, 0.0, 0.0, 0.0, 0.0, 0.0, 0.0, 0.0, 0.0, 0.0, 0.0, 0.0, 0.0, 0.0, 0.0, 0.0, 0.0, 0.0, 0.0, 0.0, 0.0, 0.0, 0.0, 0.0, 0.0, 0.0, 0.0, 0.0, 0.0, 0.0, 0.0, 0.0, 0.0, 0.0, 0.0, 0.0, 0.0, 0.0, 0.0, 0.0, 0.0, 0.0, 0.0, 0.0, 0.0, 0.0, 0.0, 0.0, 0.0, 0.0, 0.0, 0.0, 0.0, 0.0, 0.0, 0.0, 0.0, 0.0, 0.0, 0.0, 0.0, 0.0, 0.0, 0.0, 0.0, 0.0, 0.0, 0.0, 0.0, 0.0, 0.0, 0.0, 0.0, 0.0, 0.0, 0.0, 0.0, 0.0, 0.0, 0.0, 0.0, 0.0, 0.0, 0.0, 0.0, 0.0, 0.0, 0.0, 0.0, 0.0, 0.0, 0.0, 0.0, 0.0, 0.0, 0.0, 0.0, 0.0, 0.0, 0.0, 0.0, 0.0, 0.0, 0.0, 0.0, 0.0, 0.0, 0.0, 0.0, 0.0, 0.0, 0.0, 0.0, 0.0, 0.0, 0.0, 0.0, 0.0, 0.0, 0.0, 0.0, 0.0, 0.0, 0.0, 0.0, 0.0, 0.0, 0.0, 0.0, 0.0, 0.0, 0.0, 0.0, 0.0, 0.0, 0.0, 0.0, 0.0, 0.0, 0.0, 0.0, 0.0, 0.0, 0.0, 0.0, 0.0, 0.0, 0.0, 0.0, 0.0, 0.0, 0.0, 0.0, 0.0, 0.0, 0.0, 0.0, 0.0, 0.0, 0.0, 0.0, 0.0, 0.0, 0.0, 0.0, 0.0, 0.0, 0.0, 0.0, 0.0, 0.0, 0.0, 0.0, 0.0, 0.0, 0.0, 0.0, 0.0, 0.0, 0.0, 0.0, 0.0, 0.0, 0.0, 0.0, 0.0, 0.0, 0.0, 0.0, 0.0, 0.0, 0.0, 0.0, 0.0, 0.0, 0.0, 0.0, 0.0, 0.0, 0.0, 0.0, 0.0, 0.0, 0.0, 0.0, 0.0, 0.0, 0.0, 0.0, 0.0, 0.0, 0.0, 0.0, 0.0, 0.0, 0.0, 0.0, 0.0, 0.0, 0.0, 0.0, 0.0, 0.0, 0.0, 0.0, 0.0, 0.0, 0.0, 0.0, 0.0, 0.0, 0.0, 0.0, 0.0, 0.0, 0.0, 0.0, 0.0, 0.0, 0.0, 0.0, 0.0, 0.0, 0.0, 0.0, 0.0, 0.0, 0.0, 0.0, 0.0, 0.0, 0.0, 0.0, 0.0, 0.0, 0.0, 0.0, 0.0, 0.0, 0.0, 0.0, 0.0, 0.0, 0.0, 0.0, 0.0, 0.0, 0.0, 0.0, 0.0, 0.0, 0.0, 0.0, 0.0, 0.0, 0.0, 0.0, 0.0, 0.0, 0.0, 0.0, 0.0, 0.0, 0.0, 0.0, 0.0, 0.0, 0.0, 0.0, 0.0, 0.0, 0.0, 0.0, 0.0, 0.0, 0.0, 0.0, 0.0, 0.0, 0.0, 0.0, 0.0, 0.0, 0.0, 0.0, 0.0, 0.0, 0.0, 0.0, 0.0, 0.0, 0.0, 0.0, 0.0, 0.0, 0.0, 0.0, 0.0, 0.0, 0.0, 0.0, 0.0, 0.0, 0.0, 0.0, 0.0, 0.0, 0.0, 0.0, 0.0, 0.0, 0.0, 0.0, 0.0, 0.0, 0.0, 0.0, 0.0, 0.0, 0.0, 0.0, 0.0, 0.0, 0.0, 0.0, 0.0, 0.0, 0.0, 0.0, 0.0, 0.0, 0.0, 0.0, 0.0, 0.0, 0.0, 0.0, 0.0, 0.0, 0.0, 0.0, 0.0, 0.0, 0.0, 0.0, 0.0, 0.0, 0.0, 0.0, 0.0, 0.0, 0.0, 0.0, 0.0, 0.0, 0.0, 0.0, 0.0, 0.0, 0.0, 0.0, 0.0, 0.0, 0.0, 0.0, 0.0, 0.0, 0.0, 0.0, 0.0, 0.0, 0.0, 0.0, 0.0, 0.0, 0.0, 0.0, 0.0, 0.0, 0.0, 0.0, 0.0, 0.0, 0.0, 0.0, 0.0, 0.0, 0.0, 0.0, 0.0, 0.0, 0.0, 0.0, 0.0, 0.0, 0.0, 0.0, 0.0, 0.0, 0.0, 0.0, 0.0, 0.0, 0.0, 0.0, 0.0, 0.0, 0.0, 0.0, 0.0, 0.0, 0.0, 0.0, 0.0, 0.0, 0.0, 0.0, 0.0, 0.0, 0.0, 0.0, 0.0, 0.0, 0.0, 0.0, 0.0, 0.0, 0.0, 0.0, 0.0, 0.0, 0.0, 0.0, 0.0, 0.0, 0.0, 0.0, 0.0, 0.0, 0.0, 0.0, 0.0, 0.0, 0.0, 0.0, 0.0, 0.0, 0.0, 0.0, 0.0, 0.0, 0.0, 0.0, 0.0, 0.0, 0.0, 0.0, 0.0, 0.0, 0.0, 0.0, 0.0, 0.0, 0.0, 0.0, 0.0, 0.0, 0.0, 0.0, 0.0, 0.0, 0.0, 0.0, 0.0, 0.0, 0.0, 0.0, 0.0, 0.0, 0.0, 0.0, 0.0, 0.0, 0.0, 0.0, 0.0, 0.0, 0.0, 0.0, 0.0, 0.0, 0.0, 0.0, 0.0, 0.0, 0.0, 0.0, 0.0, 0.0, 0.0, 0.0, 0.0, 0.0, 0.0, 0.0, 0.0, 0.0, 0.0, 0.0, 0.0, 0.0, 0.0, 0.0, 0.0, 0.0, 0.0, 0.0, 0.0, 0.0, 0.0, 0.0, 0.0, 0.0, 0.0, 0.0, 0.0, 0.0, 0.0, 0.0, 0.0, 0.0, 0.0, 0.0, 0.0, 0.0, 0.0, 0.0, 0.0, 0.0, 0.0, 0.0, 0.0, 0.0, 0.0, 0.0, 0.0, 0.0, 0.0, 0.0, 0.0, 0.0, 0.0, 0.0, 0.0, 0.0, 0.0, 0.0, 0.0, 0.0, 0.0, 0.0, 0.0, 0.0, 0.0, 0.0, 0.0, 0.0, 0.0, 0.0, 0.0, 0.0, 0.0, 0.0, 0.0, 0.0, 0.0, 0.0, 0.0, 0.0, 0.0, 0.0, 0.0, 0.0, 0.0, 0.0, 0.0, 0.0, 0.0, 0.0, 0.0, 0.0, 0.0, 0.0, 0.0, 0.0, 0.0, 0.0, 0.0, 0.0, 0.0, 0.0, 0.0, 0.0, 0.0, 0.0, 0.0, 0.0, 0.0, 0.0, 0.0, 0.0, 0.0, 0.0, 0.0, 0.0, 0.0, 0.0, 0.0, 0.0, 0.0, 0.0, 0.0, 0.0, 0.0, 0.0, 0.0, 0.0, 0.0, 0.0, 0.0, 0.0, 0.0, 0.0, 0.0, 0.0, 0.0, 0.0, 0.0, 0.0, 0.0, 0.0, 0.0, 0.0, 0.0, 0.0, 0.0, 0.0, 0.0, 0.0, 0.0, 0.0, 0.0, 0.0, 0.0, 0.0, 0.0, 0.0, 0.0, 0.0, 0.0, 0.0, 0.0, 0.0, 0.0, 0.0, 0.0, 0.0, 0.0, 0.0, 0.0, 0.0, 0.0, 0.0, 0.0, 0.0, 0.0, 0.0, 0.0, 0.0, 0.0, 0.0, 0.0, 0.0, 0.0, 0.0, 0.0, 0.0, 0.0, 0.0, 0.0, 0.0, 0.0, 0.0, 0.0, 0.0, 0.0, 0.0, 0.0, 0.0, 0.0, 0.0, 0.0, 0.0, 0.0, 0.0, 0.0, 0.0, 0.0, 0.0, 0.0, 0.0, 0.0, 0.0, 0.0, 0.0, 0.0, 0.0, 0.0, 0.0, 0.0, 0.0, 0.0, 0.0, 0.0, 0.0, 0.0, 0.0, 0.0, 0.0, 0.0, 0.0, 0.0, 0.0, 0.0, 0.0, 0.0, 0.0, 0.0, 0.0, 0.0, 0.0, 0.0, 0.0, 0.0, 0.0, 0.0, 0.0, 0.0, 0.0, 0.0, 0.0, 0.0, 0.0, 0.0, 0.0, 0.0, 0.0, 0.0, 0.0, 0.0, 0.0, 0.0, 0.0, 0.0, 0.0, 0.0, 0.0, 0.0, 0.0, 0.0, 0.0, 0.0, 0.0, 0.0, 0.0, 0.0, 0.0, 0.0, 0.0, 0.0, 0.0, 0.0, 0.0, 0.0, 0.0, 0.0, 0.0, 0.0, 0.0, 0.0, 0.0, 0.0, 0.0, 0.0, 0.0, 0.0, 0.0, 0.0, 0.0, 0.0, 0.0, 0.0, 0.0, 0.0, 0.0, 0.0, 0.0, 0.0, 0.0, 0.0, 0.0, 0.0, 0.0, 0.0, 0.0, 0.0, 0.0, 0.0, 0.0, 0.0, 0.0, 0.0, 0.0, 0.0, 0.0, 0.0, 0.0, 0.0, 0.0, 0.0, 0.0, 0.0, 0.0, 0.0, 0.0, 0.0, 0.0, 0.0, 0.0, 0.0, 0.0, 0.0, 0.0, 0.0, 0.0, 0.0, 0.0, 0.0, 0.0, 0.0, 0.0, 0.0, 0.0, 0.0, 0.0, 0.0, 0.0, 0.0, 0.0, 0.0, 0.0, 0.0, 0.0, 0.0, 0.0, 0.0, 0.0, 0.0, 0.0, 0.0, 0.0, 0.0, 0.0, 0.0, 0.0, 0.0, 0.0, 0.0, 0.0, 0.0, 0.0, 0.0, 0.0, 0.0, 0.0, 0.0, 0.0, 0.0, 0.0, 0.0, 0.0, 0.0, 0.0, 0.0, 0.0, 0.0, 0.0, 0.0, 0.0, 0.0, 0.0, 0.0, 0.0, 0.0, 0.0, 0.0, 0.0, 0.0, 0.0, 0.0, 0.0, 0.0, 0.0, 0.0, 0.0, 0.0, 0.0, 0.0, 0.0, 0.0, 0.0, 0.0, 0.0, 0.0, 0.0, 0.0, 0.0, 0.0, 0.0, 0.0, 0.0, 0.0, 0.0, 0.0, 0.0, 0.0, 0.0, 0.0, 0.0, 0.0, 0.0, 0.0, 0.0, 0.0, 0.0, 0.0, 0.0, 0.0, 0.0, 0.0, 0.0, 0.0, 0.0, 0.0, 0.0, 0.0, 0.0, 0.0, 0.0, 0.0, 0.0, 0.0, 0.0, 0.0, 0.0, 0.0, 0.0, 0.0, 0.0, 0.0, 0.0, 0.0, 0.0, 0.0, 0.0, 0.0, 0.0, 0.0, 0.0, 0.0, 0.0, 0.0, 0.0, 0.0, 0.0, 0.0, 0.0, 0.0, 0.0, 0.0, 0.0, 0.0, 0.0, 0.0, 0.0, 0.0, 0.0, 0.0, 0.0, 0.0, 0.0, 0.0, 0.0, 0.0, 0.0, 0.0, 0.0, 0.0, 0.0, 0.0, 0.0, 0.0, 0.0, 0.0, 0.0, 0.0, 0.0, 0.0, 0.0, 0.0, 0.0, 0.0, 0.0, 0.0, 0.0, 0.0, 0.0, 0.0, 0.0, 0.0, 0.0, 0.0, 0.0, 0.0, 0.0, 0.0, 0.0, 0.0, 0.0, 0.0, 0.0, 0.0, 0.0, 0.0, 0.0, 0.0, 0.0, 0.0, 0.0, 0.0, 0.0, 0.0, 0.0, 0.0, 0.0, 0.0, 0.0, 0.0, 0.0, 0.0, 0.0, 0.0, 0.0, 0.0, 0.0, 0.0, 0.0, 0.0, 0.0, 0.0, 0.0, 0.0, 0.0, 0.0, 0.0, 0.0, 0.0, 0.0, 0.0, 0.0, 0.0, 0.0, 0.0, 0.0, 0.0, 0.0, 0.0, 0.0, 0.0, 0.0, 0.0, 0.0, 0.0, 0.0, 0.0, 0.0, 0.0, 0.0, 0.0, 0.0, 0.0, 0.0, 0.0, 0.0, 0.0, 0.0, 0.0, 0.0, 0.0, 0.0, 0.0, 0.0, 0.0, 0.0, 0.0, 0.0, 0.0, 0.0, 0.0, 0.0, 0.0, 0.0, 0.0, 0.0, 0.0, 0.0, 0.0, 0.0, 0.0, 0.0, 0.0, 0.0, 0.0, 0.0, 0.0, 0.0, 0.0, 0.0, 0.0, 0.0, 0.0, 0.0, 0.0, 0.0, 0.0, 0.0, 0.0, 0.0, 0.0, 0.0, 0.0, 0.0, 0.0, 0.0, 0.0, 0.0, 0.0, 0.0, 0.0, 0.0, 0.0, 0.0, 0.0, 0.0, 0.0, 0.0, 0.0, 0.0, 0.0, 0.0, 0.0, 0.0, 0.0, 0.0, 0.0, 0.0, 0.0, 0.0, 0.0, 0.0, 0.0, 0.0, 0.0, 0.0, 0.0, 0.0, 0.0, 0.0, 0.0, 0.0, 0.0, 0.0, 0.0, 0.0, 0.0, 0.0, 0.0, 0.0, 0.0, 0.0, 0.0, 0.0, 0.0, 0.0, 0.0, 0.0, 0.0, 0.0, 0.0, 0.0, 0.0, 0.0, 0.0, 0.0, 0.0, 0.0, 0.0, 0.0, 0.0, 0.0, 0.0, 0.0, 0.0, 0.0, 0.0, 0.0, 0.0, 0.0, 0.0, 0.0, 0.0, 0.0, 0.0, 0.0, 0.0, 0.0, 0.0, 0.0, 0.0, 0.0, 0.0, 0.0, 0.0, 0.0, 0.0, 0.0, 0.0, 0.0, 0.0, 0.0, 0.0, 0.0, 0.0, 0.0, 0.0, 0.0, 0.0, 0.0, 0.0, 0.0, 0.0, 0.0, 0.0, 0.0, 0.0, 0.0, 0.0, 0.0, 0.0, 0.0, 0.0, 0.0, 0.0, 0.0, 0.0, 0.0, 0.0, 0.0, 0.0, 0.0, 0.0, 0.0, 0.0, 0.0, 0.0, 0.0, 0.0, 0.0, 0.0, 0.0, 0.0, 0.0, 0.0, 0.0, 0.0, 0.0, 0.0, 0.0, 0.0, 0.0, 0.0, 0.0, 0.0, 0.0, 0.0, 0.0, 0.0, 0.0, 0.0, 0.0, 0.0, 0.0, 0.0, 0.0, 0.0, 0.0, 0.0, 0.0, 0.0, 0.0, 0.0, 0.0, 0.0, 0.0, 0.0, 0.0, 0.0, 0.0, 0.0, 0.0, 0.0, 0.0, 0.0, 0.0, 0.0, 0.0, 0.0, 0.0, 0.0, 0.0, 0.0, 0.0, 0.0, 0.0, 0.0, 0.0, 0.0, 0.0, 0.0, 0.0, 0.0, 0.0, 0.0, 0.0, 0.0, 0.0, 0.0, 0.0, 0.0, 0.0, 0.0, 0.0, 0.0, 0.0, 0.0, 0.0, 0.0, 0.0, 0.0, 0.0, 0.0, 0.0, 0.0, 0.0, 0.0, 0.0, 0.0, 0.0, 0.0, 0.0, 0.0, 0.0, 0.0, 0.0, 0.0, 0.0, 0.0, 0.0, 0.0, 0.0, 0.0, 0.0, 0.0, 0.0, 0.0, 0.0, 0.0, 0.0, 0.0, 0.0, 0.0, 0.0, 0.0, 0.0, 0.0, 0.0, 0.0, 0.0, 0.0, 0.0, 0.0, 0.0, 0.0, 0.0, 0.0, 0.0, 0.0, 0.0, 0.0, 0.0, 0.0, 0.0, 0.0, 0.0, 0.0, 0.0, 0.0, 0.0, 0.0, 0.0, 0.0, 0.0, 0.0, 0.0, 0.0, 0.0, 0.0, 0.0, 0.0, 0.0, 0.0, 0.0, 0.0, 0.0, 0.0, 0.0, 0.0, 0.0, 0.0, 0.0, 0.0, 0.0, 0.0, 0.0, 0.0, 0.0, 0.0, 0.0, 0.0, 0.0, 0.0, 0.0, 0.0, 0.0, 0.0, 0.0, 0.0, 0.0, 0.0, 0.0, 0.0, 0.0, 0.0, 0.0, 0.0, 0.0, 0.0, 0.0, 0.0, 0.0, 0.0, 0.0, 0.0, 0.0, 0.0, 0.0, 0.0, 0.0, 0.0, 0.0, 0.0, 0.0, 0.0, 0.0, 0.0, 0.0, 0.0, 0.0, 0.0, 0.0, 0.0, 0.0, 0.0, 0.0, 0.0, 0.0, 0.0, 0.0, 0.0, 0.0, 0.0, 0.0, 0.0, 0.0, 0.0, 0.0, 0.0, 0.0, 0.0, 0.0, 0.0, 0.0, 0.0, 0.0, 0.0, 0.0, 0.0, 0.0, 0.0, 0.0, 0.0, 0.0, 0.0, 0.0, 0.0, 0.0, 0.0, 0.0, 0.0, 0.0, 0.0, 0.0, 0.0, 0.0, 0.0, 0.0, 0.0, 0.0, 0.0, 0.0, 0.0, 0.0, 0.0, 0.0, 0.0, 0.0, 0.0, 0.0, 0.0, 0.0, 0.0, 0.0, 0.0, 0.0, 0.0, 0.0, 0.0, 0.0, 0.0, 0.0, 0.0, 0.0, 0.0, 0.0, 0.0, 0.0, 0.0, 0.0, 0.0, 0.0, 0.0, 0.0, 0.0, 0.0, 0.0, 0.0, 0.0, 0.0, 0.0, 0.0, 0.0, 0.0, 0.0, 0.0, 0.0, 0.0, 0.0, 0.0, 0.0, 0.0, 0.0, 0.0, 0.0, 0.0, 0.0, 0.0, 0.0, 0.0, 0.0, 0.0, 0.0, 0.0, 0.0, 0.0, 0.0, 0.0, 0.0, 0.0, 0.0, 0.0, 0.0, 0.0, 0.0, 0.0, 0.0, 0.0, 0.0, 0.0, 0.0, 0.0, 0.0, 0.0, 0.0, 0.0, 0.0, 0.0, 0.0, 0.0, 0.0, 0.0, 0.0, 0.0, 0.0, 0.0, 0.0, 0.0, 0.0, 0.0, 0.0, 0.0, 0.0, 0.0, 0.0, 0.0, 0.0, 0.0, 0.0, 0.0, 0.0, 0.0, 0.0, 0.0, 0.0, 0.0, 0.0, 0.0, 0.0, 0.0, 0.0, 0.0, 0.0, 0.0, 0.0, 0.0, 0.0, 0.0, 0.0, 0.0, 0.0, 0.0, 0.0, 0.0, 0.0, 0.0, 0.0, 0.0, 0.0, 0.0, 0.0, 0.0, 0.0, 0.0, 0.0, 0.0, 0.0, 0.0, 0.0, 0.0, 0.0, 0.0, 0.0, 0.0, 0.0, 0.0, 0.0, 0.0, 0.0, 0.0, 0.0, 0.0, 0.0, 0.0, 0.0, 0.0, 0.0, 0.0, 0.0, 0.0, 0.0, 0.0, 0.0, 0.0, 0.0, 0.0, 0.0, 0.0, 0.0, 0.0, 0.0, 0.0, 0.0, 0.0, 0.0, 0.0, 0.0, 0.0, 0.0, 0.0, 0.0, 0.0, 0.0, 0.0, 0.0, 0.0, 0.0, 0.0, 0.0, 0.0, 0.0, 0.0, 0.0, 0.0, 0.0, 0.0, 0.0, 0.0, 0.0, 0.0, 0.0, 0.0, 0.0, 0.0, 0.0, 0.0, 0.0, 0.0, 0.0, 0.0, 0.0, 0.0, 0.0, 0.0, 0.0, 0.0, 0.0, 0.0, 0.0, 0.0, 0.0, 0.0, 0.0, 0.0, 0.0, 0.0, 0.0, 0.0, 0.0, 0.0, 0.0, 0.0, 0.0, 0.0, 0.0, 0.0, 0.0, 0.0, 0.0, 0.0, 0.0, 0.0, 0.0, 0.0, 0.0, 0.0, 0.0, 0.0, 0.0, 0.0, 0.0, 0.0, 0.0, 0.0, 0.0, 0.0, 0.0, 0.0, 0.0, 0.0, 0.0, 0.0, 0.0, 0.0, 0.0, 0.0, 0.0, 0.0, 0.0, 0.0, 0.0, 0.0, 0.0, 0.0, 0.0, 0.0, 0.0, 0.0, 0.0, 0.0, 0.0, 0.0, 0.0, 0.0, 0.0, 0.0, 0.0, 0.0, 0.0, 0.0, 0.0, 0.0, 0.0, 0.0, 0.0, 0.0, 0.0, 0.0, 0.0, 0.0, 0.0, 0.0, 0.0, 0.0, 0.0, 0.0, 0.0, 0.0, 0.0, 0.0, 0.0, 0.0, 0.0, 0.0, 0.0, 0.0, 0.0, 0.0, 0.0, 0.0, 0.0, 0.0, 0.0, 0.0, 0.0, 0.0, 0.0, 0.0, 0.0, 0.0, 0.0, 0.0, 0.0, 0.0, 0.0, 0.0, 0.0, 0.0, 0.0, 0.0, 0.0, 0.0, 0.0, 0.0, 0.0, 0.0, 0.0, 0.0, 0.0, 0.0, 0.0, 0.0, 0.0, 0.0, 0.0, 0.0, 0.0, 0.0, 0.0, 0.0, 0.0, 0.0, 0.0, 0.0, 0.0, 0.0, 0.0, 0.0, 0.0, 0.0, 0.0, 0.0, 0.0, 0.0, 0.0, 0.0, 0.0, 0.0, 0.0, 0.0, 0.0, 0.0, 0.0, 0.0, 0.0, 0.0, 0.0, 0.0, 0.0, 0.0, 0.0, 0.0, 0.0, 0.0, 0.0, 0.0, 0.0, 0.0, 0.0, 0.0, 0.0, 0.0, 0.0, 0.0, 0.0, 0.0, 0.0, 0.0, 0.0, 0.0, 0.0, 0.0, 0.0, 0.0, 0.0, 0.0, 0.0, 0.0, 0.0, 0.0, 0.0, 0.0, 0.0, 0.0, 0.0, 0.0, 0.0, 0.0, 0.0, 0.0, 0.0, 0.0, 0.0, 0.0, 0.0, 0.0, 0.0, 0.0, 0.0, 0.0, 0.0, 0.0, 0.0, 0.0, 0.0, 0.0, 0.0, 0.0, 0.0, 0.0, 0.0, 0.0, 0.0, 0.0, 0.0, 0.0, 0.0, 0.0, 0.0, 0.0, 0.0, 0.0, 0.0, 0.0, 0.0, 0.0, 0.0, 0.0, 0.0, 0.0, 0.0, 0.0, 0.0, 0.0, 0.0, 0.0, 0.0, 0.0, 0.0, 0.0, 0.0, 0.0, 0.0, 0.0, 0.0, 0.0, 0.0, 0.0, 0.0, 0.0, 0.0, 0.0, 0.0, 0.0, 0.0, 0.0, 0.0, 0.0, 0.0, 0.0, 0.0, 0.0, 0.0, 0.0, 0.0, 0.0, 0.0, 0.0, 0.0, 0.0, 0.0, 0.0, 0.0, 0.0, 0.0, 0.0, 0.0, 0.0, 0.0, 0.0, 0.0, 0.0, 0.0, 0.0, 0.0, 0.0, 0.0, 0.0, 0.0, 0.0, 0.0, 0.0, 0.0, 0.0, 0.0, 0.0, 0.0, 0.0, 0.0, 0.0, 0.0, 0.0, 0.0, 0.0, 0.0, 0.0, 0.0, 0.0, 0.0, 0.0, 0.0, 0.0, 0.0, 0.0, 0.0, 0.0, 0.0, 0.0, 0.0, 0.0, 0.0, 0.0, 0.0, 0.0, 0.0, 0.0, 0.0, 0.0, 0.0, 0.0, 0.0, 0.0, 0.0, 0.0, 0.0, 0.0, 0.0, 0.0, 0.0, 0.0, 0.0, 0.0, 0.0, 0.0, 0.0, 0.0, 0.0, 0.0, 0.0, 0.0, 0.0, 0.0, 0.0, 0.0, 0.0, 0.0, 0.0, 0.0, 0.0, 0.0, 0.0, 0.0, 0.0, 0.0, 0.0, 0.0, 0.0, 0.0, 0.0, 0.0, 0.0, 0.0, 0.0, 0.0, 0.0, 0.0, 0.0, 0.0, 0.0, 0.0, 0.0, 0.0, 0.0, 0.0, 0.0, 0.0, 0.0, 0.0, 0.0, 0.0, 0.0, 0.0, 0.0, 0.0, 0.0, 0.0, 0.0, 0.0, 0.0, 0.0, 0.0, 0.0, 0.0, 0.0, 0.0, 0.0, 0.0, 0.0, 0.0, 0.0, 0.0, 0.0, 0.0, 0.0, 0.0, 0.0, 0.0, 0.0, 0.0, 0.0, 0.0, 0.0, 0.0, 0.0, 0.0, 0.0, 0.0, 0.0, 0.0, 0.0, 0.0, 0.0, 0.0, 0.0, 0.0, 0.0, 0.0, 0.0, 0.0, 0.0, 0.0, 0.0, 0.0, 0.0, 0.0, 0.0, 0.0, 0.0, 0.0, 0.0, 0.0, 0.0, 0.0, 0.0, 0.0, 0.0, 0.0, 0.0, 0.0, 0.0, 0.0, 0.0, 0.0, 0.0, 0.0, 0.0, 0.0, 0.0, 0.0, 0.0, 0.0, 0.0, 0.0, 0.0, 0.0, 0.0, 0.0, 0.0, 0.0, 0.0, 0.0, 0.0, 0.0, 0.0, 0.0, 0.0, 0.0, 0.0, 0.0, 0.0, 0.0, 0.0, 0.0, 0.0, 0.0, 0.0, 0.0, 0.0, 0.0, 0.0, 0.0, 0.0, 0.0, 0.0, 0.0, 0.0, 0.0, 0.0, 0.0, 0.0, 0.0, 0.0, 0.0, 0.0, 0.0, 0.0, 0.0, 0.0, 0.0, 0.0, 0.0, 0.0, 0.0, 0.0, 0.0, 0.0, 0.0, 0.0, 0.0, 0.0, 0.0, 0.0, 0.0, 0.0, 0.0, 0.0, 0.0, 0.0, 0.0, 0.0, 0.0, 0.0, 0.0, 0.0, 0.0, 0.0, 0.0, 0.0, 0.0, 0.0, 0.0, 0.0, 0.0, 0.0, 0.0, 0.0, 0.0, 0.0, 0.0, 0.0, 0.0, 0.0, 0.0, 0.0, 0.0, 0.0, 0.0, 0.0, 0.0, 0.0, 0.0, 0.0, 0.0, 0.0, 0.0, 0.0, 0.0, 0.0, 0.0, 0.0, 0.0, 0.0, 0.0, 0.0, 0.0, 0.0, 0.0, 0.0, 0.0, 0.0, 0.0, 0.0, 0.0, 0.0, 0.0, 0.0, 0.0, 0.0, 0.0, 0.0, 0.0, 0.0, 0.0, 0.0, 0.0, 0.0, 0.0, 0.0, 0.0, 0.0, 0.0, 0.0, 0.0, 0.0, 0.0, 0.0, 0.0, 0.0, 0.0, 0.0, 0.0, 0.0, 0.0, 0.0, 0.0, 0.0, 0.0, 0.0, 0.0, 0.0, 0.0, 0.0, 0.0, 0.0, 0.0, 0.0, 0.0, 0.0, 0.0, 0.0, 0.0, 0.0, 0.0, 0.0, 0.0, 0.0, 0.0, 0.0, 0.0, 0.0, 0.0, 0.0, 0.0, 0.0, 0.0, 0.0, 0.0, 0.0, 0.0, 0.0, 0.0, 0.0, 0.0, 0.0, 0.0, 0.0, 0.0, 0.0, 0.0, 0.0, 0.0, 0.0, 0.0, 0.0, 0.0, 0.0, 0.0, 0.0, 0.0, 0.0, 0.0, 0.0, 0.0, 0.0, 0.0, 0.0, 0.0, 0.0, 0.0, 0.0, 0.0, 0.0, 0.0, 0.0, 0.0, 0.0, 0.0, 0.0, 0.0, 0.0, 0.0, 0.0, 0.0, 0.0, 0.0, 0.0, 0.0, 0.0, 0.0, 0.0, 0.0, 0.0, 0.0, 0.0, 0.0, 0.0, 0.0, 0.0, 0.0, 0.0, 0.0, 0.0, 0.0, 0.0, 0.0, 0.0, 0.0, 0.0, 0.0, 0.0, 0.0, 0.0, 0.0, 0.0, 0.0, 0.0, 0.0, 0.0, 0.0, 0.0, 0.0, 0.0, 0.0, 0.0, 0.0, 0.0, 0.0, 0.0, 0.0, 0.0, 0.0, 0.0, 0.0, 0.0, 0.0, 0.0, 0.0, 0.0, 0.0, 0.0, 0.0, 0.0, 0.0, 0.0, 0.0, 0.0, 0.0, 0.0, 0.0, 0.0, 0.0, 0.0, 0.0, 0.0, 0.0, 0.0, 0.0, 0.0, 0.0, 0.0, 0.0, 0.0, 0.0, 0.0, 0.0, 0.0, 0.0, 0.0, 0.0, 0.0, 0.0, 0.0, 0.0, 0.0, 0.0, 0.0, 0.0, 0.0, 0.0, 0.0, 0.0, 0.0, 0.0, 0.0, 0.0, 0.0, 0.0, 0.0, 0.0, 0.0, 0.0, 0.0, 0.0, 0.0, 0.0, 0.0, 0.0, 0.0, 0.0, 0.0, 0.0, 0.0, 0.0, 0.0, 0.0, 0.0, 0.0, 0.0, 0.0, 0.0, 0.0, 0.0, 0.0, 0.0, 0.0, 0.0, 0.0, 0.0, 0.0, 0.0, 0.0, 0.0, 0.0, 0.0, 0.0, 0.0, 0.0, 0.0, 0.0, 0.0, 0.0, 0.0, 0.0, 0.0, 0.0, 0.0, 0.0, 0.0, 0.0, 0.0, 0.0, 0.0, 0.0, 0.0, 0.0, 0.0, 0.0, 0.0, 0.0, 0.0, 0.0, 0.0, 0.0, 0.0, 0.0, 0.0, 0.0, 0.0, 0.0, 0.0, 0.0, 0.0, 0.0, 0.0, 0.0, 0.0, 0.0, 0.0, 0.0, 0.0, 0.0, 0.0, 0.0, 0.0, 0.0, 0.0, 0.0, 0.0, 0.0, 0.0, 0.0, 0.0, 0.0, 0.0, 0.0, 0.0, 0.0, 0.0, 0.0, 0.0, 0.0, 0.0, 0.0, 0.0, 0.0, 0.0, 0.0, 0.0, 0.0, 0.0, 0.0, 0.0, 0.0, 0.0, 0.0, 0.0, 0.0, 0.0, 0.0, 0.0, 0.0, 0.0, 0.0, 0.0, 0.0, 0.0, 0.0, 0.0, 0.0, 0.0, 0.0, 0.0, 0.0, 0.0, 0.0, 0.0, 0.0, 0.0, 0.0, 0.0, 0.0, 0.0, 0.0, 0.0, 0.0, 0.0, 0.0, 0.0, 0.0, 0.0, 0.0, 0.0, 0.0, 0.0, 0.0, 0.0, 0.0, 0.0, 0.0, 0.0, 0.0, 0.0, 0.0, 0.0, 0.0, 0.0, 0.0, 0.0, 0.0, 0.0, 0.0, 0.0, 0.0, 0.0, 0.0, 0.0, 0.0, 0.0, 0.0, 0.0, 0.0, 0.0, 0.0, 0.0, 0.0, 0.0, 0.0, 0.0, 0.0, 0.0, 0.0, 0.0, 0.0, 0.0, 0.0, 0.0, 0.0, 0.0, 0.0, 0.0, 0.0, 0.0, 0.0, 0.0, 0.0, 0.0, 0.0, 0.0, 0.0, 0.0, 0.0, 0.0, 0.0, 0.0, 0.0, 0.0, 0.0, 0.0, 0.0, 0.0, 0.0, 0.0, 0.0, 0.0, 0.0, 0.0, 0.0, 0.0, 0.0, 0.0, 0.0, 0.0, 0.0, 0.0, 0.0, 0.0, 0.0, 0.0, 0.0, 0.0, 0.0, 0.0, 0.0, 0.0, 0.0, 0.0, 0.0, 0.0, 0.0, 0.0, 0.0, 0.0, 0.0, 0.0, 0.0, 0.0, 0.0, 0.0, 0.0, 0.0, 0.0, 0.0, 0.0, 0.0, 0.0, 0.0, 0.0, 0.0, 0.0, 0.0, 0.0, 0.0, 0.0, 0.0, 0.0, 0.0, 0.0, 0.0, 0.0, 0.0, 0.0, 0.0, 0.0, 0.0, 0.0, 0.0, 0.0, 0.0, 0.0, 0.0, 0.0, 0.0, 0.0, 0.0, 0.0, 0.0, 0.0, 0.0, 0.0, 0.0, 0.0, 0.0, 0.0, 0.0, 0.0, 0.0, 0.0, 0.0, 0.0, 0.0, 0.0, 0.0, 0.0, 0.0, 0.0, 0.0, 0.0, 0.0, 0.0, 0.0, 0.0, 0.0, 0.0, 0.0, 0.0, 0.0, 0.0, 0.0, 0.0, 0.0, 0.0, 0.0, 0.0, 0.0, 0.0, 0.0, 0.0, 0.0, 0.0, 0.0, 0.0, 0.0, 0.0, 0.0, 0.0, 0.0, 0.0, 0.0, 0.0, 0.0, 0.0, 0.0, 0.0, 0.0, 0.0, 0.0, 0.0, 0.0, 0.0, 0.0, 0.0, 0.0, 0.0, 0.0, 0.0, 0.0, 0.0, 0.0, 0.0, 0.0, 0.0, 0.0, 0.0, 0.0, 0.0, 0.0, 0.0, 0.0, 0.0, 0.0, 0.0, 0.0, 0.0, 0.0, 0.0, 0.0, 0.0, 0.0, 0.0, 0.0, 0.0, 0.0, 0.0, 0.0, 0.0, 0.0, 0.0, 0.0, 0.0, 0.0, 0.0, 0.0, 0.0, 0.0, 0.0, 0.0, 0.0, 0.0, 0.0, 0.0, 0.0, 0.0, 0.0, 0.0, 0.0, 0.0, 0.0, 0.0, 0.0, 0.0, 0.0, 0.0, 0.0, 0.0, 0.0, 0.0, 0.0, 0.0, 0.0, 0.0, 0.0, 0.0, 0.0, 0.0, 0.0, 0.0, 0.0, 0.0, 0.0, 0.0, 0.0, 0.0, 0.0, 0.0, 0.0, 0.0, 0.0, 0.0, 0.0, 0.0, 0.0, 0.0, 0.0, 0.0, 0.0, 0.0, 0.0, 0.0, 0.0, 0.0, 0.0, 0.0, 0.0, 0.0, 0.0, 0.0, 0.0, 0.0, 0.0, 0.0, 0.0, 0.0, 0.0, 0.0, 0.0, 0.0, 0.0, 0.0, 0.0, 0.0, 0.0, 0.0, 0.0, 0.0, 0.0, 0.0, 0.0, 0.0, 0.0, 0.0, 0.0, 0.0, 0.0, 0.0, 0.0, 0.0, 0.0, 0.0, 0.0, 0.0, 0.0, 0.0, 0.0, 0.0, 0.0, 0.0, 0.0, 0.0, 0.0, 0.0, 0.0, 0.0, 0.0, 0.0, 0.0, 0.0, 0.0, 0.0, 0.0, 0.0, 0.0, 0.0, 0.0, 0.0, 0.0, 0.0, 0.0, 0.0, 0.0, 0.0, 0.0, 0.0, 0.0, 0.0, 0.0, 0.0, 0.0, 0.0, 0.0, 0.0, 0.0, 0.0, 0.0, 0.0, 0.0, 0.0, 0.0, 0.0, 0.0, 0.0, 0.0, 0.0, 0.0, 0.0, 0.0, 0.0, 0.0, 0.0, 0.0, 0.0, 0.0, 0.0, 0.0, 0.0, 0.0, 0.0, 0.0, 0.0, 0.0, 0.0, 0.0, 0.0, 0.0, 0.0, 0.0, 0.0, 0.0, 0.0, 0.0, 0.0, 0.0, 0.0, 0.0, 0.0, 0.0, 0.0, 0.0, 0.0, 0.0, 0.0, 0.0, 0.0, 0.0, 0.0, 0.0, 0.0, 0.0, 0.0, 0.0, 0.0, 0.0, 0.0, 0.0, 0.0, 0.0, 0.0, 0.0, 0.0, 0.0, 0.0, 0.0, 0.0, 0.0, 0.0, 0.0, 0.0, 0.0, 0.0, 0.0, 0.0, 0.0, 0.0, 0.0, 0.0, 0.0, 0.0, 0.0, 0.0, 0.0, 0.0, 0.0, 0.0, 0.0, 0.0, 0.0, 0.0, 0.0, 0.0, 0.0, 0.0, 0.0, 0.0, 0.0, 0.0, 0.0, 0.0, 0.0, 0.0, 0.0, 0.0, 0.0, 0.0, 0.0, 0.0, 0.0, 0.0, 0.0, 0.0, 0.0, 0.0, 0.0, 0.0, 0.0, 0.0, 0.0, 0.0, 0.0, 0.0, 0.0, 0.0, 0.0, 0.0, 0.0, 0.0, 0.0, 0.0, 0.0, 0.0, 0.0, 0.0, 0.0, 0.0, 0.0, 0.0, 0.0, 0.0, 0.0, 0.0, 0.0, 0.0, 0.0, 0.0, 0.0, 0.0, 0.0, 0.0, 0.0, 0.0, 0.0, 0.0, 0.0, 0.0, 0.0, 0.0, 0.0, 0.0, 0.0, 0.0, 0.0, 0.0, 0.0, 0.0, 0.0, 0.0, 0.0, 0.0, 0.0, 0.0, 0.0, 0.0, 0.0, 0.0, 0.0, 0.0, 0.0, 0.0, 0.0, 0.0, 0.0, 0.0, 0.0, 0.0, 0.0, 0.0, 0.0, 0.0, 0.0, 0.0, 0.0, 0.0, 0.0, 0.0, 0.0, 0.0, 0.0, 0.0, 0.0, 0.0, 0.0, 0.0, 0.0, 0.0, 0.0, 0.0, 0.0, 0.0, 0.0, 0.0, 0.0, 0.0, 0.0, 0.0, 0.0, 0.0, 0.0, 0.0, 0.0, 0.0, 0.0, 0.0, 0.0, 0.0, 0.0, 0.0, 0.0, 0.0, 0.0, 0.0, 0.0, 0.0, 0.0, 0.0, 0.0, 0.0, 0.0, 0.0, 0.0, 0.0, 0.0, 0.0, 0.0, 0.0, 0.0, 0.0, 0.0, 0.0, 0.0, 0.0, 0.0, 0.0, 0.0, 0.0, 0.0, 0.0, 0.0, 0.0, 0.0, 0.0, 0.0, 0.0, 0.0, 0.0, 0.0, 0.0, 0.0, 0.0, 0.0, 0.0, 0.0, 0.0, 0.0, 0.0, 0.0, 0.0, 0.0, 0.0, 0.0, 0.0, 0.0, 0.0, 0.0, 0.0, 0.0, 0.0, 0.0, 0.0, 0.0, 0.0, 0.0, 0.0, 0.0, 0.0, 0.0, 0.0, 0.0, 0.0, 0.0, 0.0, 0.0, 0.0, 0.0, 0.0, 0.0, 0.0, 0.0, 0.0, 0.0, 0.0, 0.0, 0.0, 0.0, 0.0, 0.0, 0.0, 0.0, 0.0, 0.0, 0.0, 0.0, 0.0, 0.0, 0.0, 0.0, 0.0, 0.0, 0.0, 0.0, 0.0, 0.0, 0.0, 0.0, 0.0, 0.0, 0.0, 0.0, 0.0, 0.0, 0.0, 0.0, 0.0, 0.0, 0.0, 0.0, 0.0, 0.0, 0.0, 0.0, 0.0, 0.0, 0.0, 0.0, 0.0, 0.0, 0.0, 0.0, 0.0, 0.0, 0.0, 0.0, 0.0, 0.0, 0.0, 0.0, 0.0, 0.0, 0.0, 0.0, 0.0, 0.0, 0.0, 0.0, 0.0, 0.0, 0.0, 0.0, 0.0, 0.0, 0.0, 0.0, 0.0, 0.0, 0.0, 0.0, 0.0, 0.0, 0.0, 0.0, 0.0, 0.0, 0.0, 0.0, 0.0, 0.0, 0.0, 0.0, 0.0, 0.0, 0.0, 0.0, 0.0, 0.0, 0.0, 0.0, 0.0, 0.0, 0.0, 0.0, 0.0, 0.0, 0.0, 0.0, 0.0, 0.0, 0.0, 0.0, 0.0, 0.0, 0.0, 0.0, 0.0, 0.0, 0.0, 0.0, 0.0, 0.0, 0.0, 0.0, 0.0, 0.0, 0.0, 0.0, 0.0, 0.0, 0.0, 0.0, 0.0, 0.0, 0.0, 0.0, 0.0, 0.0, 0.0, 0.0, 0.0, 0.0, 0.0, 0.0, 0.0, 0.0, 0.0, 0.0, 0.0, 0.0, 0.0, 0.0, 0.0, 0.0, 0.0, 0.0, 0.0, 0.0, 0.0, 0.0, 0.0, 0.0, 0.0, 0.0, 0.0, 0.0, 0.0, 0.0, 0.0, 0.0, 0.0, 0.0, 0.0, 0.0, 0.0, 0.0, 0.0, 0.0, 0.0, 0.0, 0.0, 0.0, 0.0, 0.0, 0.0, 0.0, 0.0, 0.0, 0.0, 0.0, 0.0, 0.0, 0.0, 0.0, 0.0, 0.0, 0.0, 0.0, 0.0, 0.0, 0.0, 0.0, 0.0, 0.0, 0.0, 0.0, 0.0, 0.0, 0.0, 0.0, 0.0, 0.0, 0.0, 0.0, 0.0, 0.0, 0.0, 0.0, 0.0, 0.0, 0.0, 0.0, 0.0, 0.0, 0.0, 0.0, 0.0, 0.0, 0.0, 0.0, 0.0, 0.0, 0.0, 0.0, 0.0, 0.0, 0.0, 0.0, 0.0, 0.0, 0.0, 0.0, 0.0, 0.0, 0.0, 0.0, 0.0, 0.0, 0.0, 0.0, 0.0, 0.0, 0.0, 0.0, 0.0, 0.0, 0.0, 0.0, 0.0, 0.0, 0.0, 0.0, 0.0, 0.0, 0.0, 0.0, 0.0, 0.0, 0.0, 0.0, 0.0, 0.0, 0.0, 0.0, 0.0, 0.0, 0.0, 0.0, 0.0, 0.0, 0.0, 0.0, 0.0, 0.0, 0.0, 0.0, 0.0, 0.0, 0.0, 0.0, 0.0, 0.0, 0.0, 0.0, 0.0, 0.0, 0.0, 0.0, 0.0, 0.0, 0.0, 0.0, 0.0, 0.0, 0.0, 0.0, 0.0, 0.0, 0.0, 0.0, 0.0, 0.0, 0.0, 0.0, 0.0, 0.0, 0.0, 0.0, 0.0, 0.0, 0.0, 0.0, 0.0, 0.0, 0.0, 0.0, 0.0, 0.0, 0.0, 0.0, 0.0, 0.0, 0.0, 0.0, 0.0, 0.0, 0.0, 0.0, 0.0, 0.0, 0.0, 0.0, 0.0, 0.0, 0.0, 0.0, 0.0, 0.0, 0.0, 0.0, 0.0, 0.0, 0.0, 0.0, 0.0, 0.0, 0.0, 0.0, 0.0, 0.0, 0.0, 0.0, 0.0, 0.0, 0.0, 0.0, 0.0, 0.0, 0.0, 0.0, 0.0, 0.0, 0.0, 0.0, 0.0, 0.0, 0.0, 0.0, 0.0, 0.0, 0.0, 0.0, 0.0, 0.0, 0.0, 0.0, 0.0, 0.0, 0.0, 0.0, 0.0, 0.0, 0.0, 0.0, 0.0, 0.0, 0.0, 0.0, 0.0, 0.0, 0.0, 0.0, 0.0, 0.0, 0.0, 0.0, 0.0, 0.0, 0.0, 0.0, 0.0, 0.0, 0.0, 0.0, 0.0, 0.0, 0.0, 0.0, 0.0, 0.0, 0.0, 0.0, 0.0, 0.0, 0.0, 0.0, 0.0, 0.0, 0.0, 0.0, 0.0, 0.0, 0.0, 0.0, 0.0, 0.0, 0.0, 0.0, 0.0, 0.0, 0.0, 0.0, 0.0, 0.0, 0.0, 0.0, 0.0, 0.0, 0.0, 0.0, 0.0, 0.0, 0.0, 0.0, 0.0, 0.0, 0.0, 0.0, 0.0, 0.0, 0.0, 0.0, 0.0, 0.0, 0.0, 0.0, 0.0, 0.0, 0.0, 0.0, 0.0, 0.0, 0.0, 0.0, 0.0, 0.0, 0.0, 0.0, 0.0, 0.0, 0.0, 0.0, 0.0, 0.0, 0.0, 0.0, 0.0, 0.0, 0.0, 0.0, 0.0, 0.0, 0.0, 0.0, 0.0, 0.0, 0.0, 0.0, 0.0, 0.0, 0.0, 0.0, 0.0, 0.0, 0.0, 0.0, 0.0, 0.0, 0.0, 0.0, 0.0, 0.0, 0.0, 0.0, 0.0, 0.0, 0.0, 0.0, 0.0, 0.0, 0.0, 0.0, 0.0, 0.0, 0.0, 0.0, 0.0, 0.0, 0.0, 0.0, 0.0, 0.0, 0.0, 0.0, 0.0, 0.0, 0.0, 0.0, 0.0, 0.0, 0.0, 0.0, 0.0, 0.0, 0.0, 0.0, 0.0, 0.0, 0.0, 0.0, 0.0, 0.0, 0.0, 0.0, 0.0, 0.0, 0.0, 0.0, 0.0, 0.0, 0.0, 0.0, 0.0, 0.0, 0.0, 0.0, 0.0, 0.0, 0.0, 0.0, 0.0, 0.0, 0.0, 0.0, 0.0, 0.0, 0.0, 0.0, 0.0, 0.0, 0.0, 0.0, 0.0, 0.0, 0.0, 0.0, 0.0, 0.0, 0.0, 0.0, 0.0, 0.0, 0.0, 0.0, 0.0, 0.0, 0.0, 0.0, 0.0, 0.0, 0.0, 0.0, 0.0, 0.0, 0.0, 0.0, 0.0, 0.0, 0.0, 0.0, 0.0, 0.0, 0.0, 0.0, 0.0, 0.0, 0.0, 0.0, 0.0, 0.0, 0.0, 0.0, 0.0, 0.0, 0.0, 0.0, 0.0, 0.0, 0.0, 0.0, 0.0, 0.0, 0.0, 0.0, 0.0, 0.0, 0.0, 0.0, 0.0, 0.0, 0.0, 0.0, 0.0, 0.0, 0.0, 0.0, 0.0, 0.0, 0.0, 0.0, 0.0, 0.0, 0.0, 0.0, 0.0, 0.0, 0.0, 0.0, 0.0, 0.0, 0.0, 0.0, 0.0, 0.0, 0.0, 0.0, 0.0, 0.0, 0.0, 0.0, 0.0, 0.0, 0.0, 0.0, 0.0, 0.0, 0.0, 0.0, 0.0, 0.0, 0.0, 0.0, 0.0, 0.0, 0.0, 0.0, 0.0, 0.0, 0.0, 0.0, 0.0, 0.0, 0.0, 0.0, 0.0, 0.0, 0.0, 0.0, 0.0, 0.0, 0.0, 0.0, 0.0, 0.0, 0.0, 0.0, 0.0, 0.0, 0.0, 0.0, 0.0, 0.0, 0.0, 0.0, 0.0, 0.0, 0.0, 0.0, 0.0, 0.0, 0.0, 0.0, 0.0, 0.0, 0.0, 0.0, 0.0, 0.0, 0.0, 0.0, 0.0, 0.0, 0.0, 0.0, 0.0, 0.0, 0.0, 0.0, 0.0, 0.0, 0.0, 0.0, 0.0, 0.0, 0.0, 0.0, 0.0, 0.0, 0.0, 0.0, 0.0, 0.0, 0.0, 0.0, 0.0, 0.0, 0.0, 0.0, 0.0, 0.0, 0.0, 0.0, 0.0, 0.0, 0.0, 0.0, 0.0, 0.0, 0.0, 0.0, 0.0, 0.0, 0.0, 0.0, 0.0, 0.0, 0.0, 0.0, 0.0, 0.0, 0.0, 0.0, 0.0, 0.0, 0.0, 0.0, 0.0, 0.0, 0.0, 0.0, 0.0, 0.0, 0.0, 0.0, 0.0, 0.0, 0.0, 0.0, 0.0, 0.0, 0.0, 0.0, 0.0, 0.0, 0.0, 0.0, 0.0, 0.0, 0.0, 0.0, 0.0, 0.0, 0.0, 0.0, 0.0, 0.0, 0.0, 0.0, 0.0, 0.0, 0.0, 0.0, 0.0, 0.0, 0.0, 0.0, 0.0, 0.0, 0.0, 0.0, 0.0, 0.0, 0.0, 0.0, 0.0, 0.0, 0.0, 0.0, 0.0, 0.0, 0.0, 0.0, 0.0, 0.0, 0.0, 0.0, 0.0, 0.0, 0.0, 0.0, 0.0, 0.0, 0.0, 0.0, 0.0, 0.0, 0.0, 0.0, 0.0, 0.0, 0.0, 0.0, 0.0, 0.0, 0.0, 0.0, 0.0, 0.0, 0.0, 0.0, 0.0, 0.0, 0.0, 0.0, 0.0, 0.0, 0.0, 0.0, 0.0, 0.0, 0.0, 0.0, 0.0, 0.0, 0.0, 0.0, 0.0, 0.0, 0.0, 0.0, 0.0, 0.0, 0.0, 0.0, 0.0, 0.0, 0.0, 0.0, 0.0, 0.0, 0.0, 0.0, 0.0, 0.0, 0.0, 0.0, 0.0, 0.0, 0.0, 0.0, 0.0, 0.0, 0.0, 0.0, 0.0, 0.0, 0.0, 0.0, 0.0, 0.0, 0.0, 0.0, 0.0, 0.0, 0.0, 0.0, 0.0, 0.0, 0.0, 0.0, 0.0, 0.0, 0.0, 0.0, 0.0, 0.0, 0.0, 0.0, 0.0, 0.0, 0.0, 0.0, 0.0, 0.0, 0.0, 0.0, 0.0, 0.0, 0.0, 0.0, 0.0, 0.0, 0.0, 0.0, 0.0, 0.0, 0.0, 0.0, 0.0, 0.0, 0.0, 0.0, 0.0, 0.0, 0.0, 0.0, 0.0, 0.0, 0.0, 0.0, 0.0, 0.0, 0.0, 0.0, 0.0, 0.0, 0.0, 0.0, 0.0, 0.0, 0.0, 0.0, 0.0, 0.0, 0.0, 0.0, 0.0, 0.0, 0.0, 0.0, 0.0, 0.0, 0.0, 0.0, 0.0, 0.0, 0.0, 0.0, 0.0, 0.0, 0.0, 0.0, 0.0, 0.0, 0.0, 0.0, 0.0, 0.0, 0.0, 0.0, 0.0, 0.0, 0.0, 0.0, 0.0, 0.0, 0.0, 0.0, 0.0, 0.0, 0.0, 0.0, 0.0, 0.0, 0.0, 0.0, 0.0, 0.0, 0.0, 0.0, 0.0, 0.0, 0.0, 0.0, 0.0, 0.0, 0.0, 0.0, 0.0, 0.0, 0.0, 0.0, 0.0, 0.0, 0.0, 0.0, 0.0, 0.0, 0.0, 0.0, 0.0, 0.0, 0.0, 0.0, 0.0, 0.0, 0.0, 0.0, 0.0, 0.0, 0.0, 0.0, 0.0, 0.0, 0.0, 0.0, 0.0, 0.0, 0.0, 0.0, 0.0, 0.0, 0.0, 0.0, 0.0, 0.0, 0.0, 0.0, 0.0, 0.0, 0.0, 0.0, 0.0, 0.0, 0.0, 0.0, 0.0, 0.0, 0.0, 0.0, 0.0, 0.0, 0.0, 0.0, 0.0, 0.0, 0.0, 0.0, 0.0, 0.0, 0.0, 0.0, 0.0, 0.0, 0.0, 0.0, 0.0, 0.0, 0.0, 0.0, 0.0, 0.0, 0.0, 0.0, 0.0, 0.0, 0.0, 0.0, 0.0, 0.0, 0.0, 0.0, 0.0, 0.0, 0.0, 0.0, 0.0, 0.0, 0.0, 0.0, 0.0, 0.0, 0.0, 0.0, 0.0, 0.0, 0.0, 0.0, 0.0, 0.0, 0.0, 0.0, 0.0, 0.0, 0.0, 0.0, 0.0, 0.0, 0.0, 0.0, 0.0, 0.0, 0.0, 0.0, 0.0, 0.0, 0.0, 0.0, 0.0, 0.0, 0.0, 0.0, 0.0, 0.0, 0.0, 0.0, 0.0, 0.0, 0.0, 0.0, 0.0, 0.0, 0.0, 0.0, 0.0, 0.0, 0.0, 0.0, 0.0, 0.0, 0.0, 0.0, 0.0, 0.0, 0.0, 0.0, 0.0, 0.0, 0.0, 0.0, 0.0, 0.0, 0.0, 0.0, 0.0, 0.0, 0.0, 0.0, 0.0, 0.0, 0.0, 0.0, 0.0, 0.0, 0.0, 0.0, 0.0, 0.0, 0.0, 0.0, 0.0, 0.0, 0.0, 0.0, 0.0, 0.0, 0.0, 0.0, 0.0, 0.0, 0.0, 0.0, 0.0, 0.0, 0.0, 0.0, 0.0, 0.0, 0.0, 0.0, 0.0, 0.0, 0.0, 0.0, 0.0, 0.0, 0.0, 0.0, 0.0, 0.0, 0.0, 0.0, 0.0, 0.0, 0.0, 0.0, 0.0, 0.0, 0.0, 0.0, 0.0, 0.0, 0.0, 0.0, 0.0, 0.0, 0.0, 0.0, 0.0, 0.0, 0.0, 0.0, 0.0, 0.0, 0.0, 0.0, 0.0, 0.0, 0.0, 0.0, 0.0, 0.0, 0.0, 0.0, 0.0, 0.0, 0.0, 0.0, 0.0, 0.0, 0.0, 0.0, 0.0, 0.0, 0.0, 0.0, 0.0, 0.0, 0.0, 0.0, 0.0, 0.0, 0.0, 0.0, 0.0, 0.0, 0.0, 0.0, 0.0, 0.0, 0.0, 0.0, 0.0, 0.0, 0.0, 0.0, 0.0, 0.0, 0.0, 0.0, 0.0, 0.0, 0.0, 0.0, 0.0, 0.0, 0.0, 0.0, 0.0, 0.0, 0.0, 0.0, 0.0, 0.0, 0.0, 0.0, 0.0, 0.0, 0.0, 0.0, 0.0, 0.0, 0.0, 0.0, 0.0, 0.0, 0.0, 0.0, 0.0, 0.0, 0.0, 0.0, 0.0, 0.0, 0.0, 0.0, 0.0, 0.0, 0.0, 0.0, 0.0, 0.0, 0.0, 0.0, 0.0, 0.0, 0.0, 0.0, 0.0, 0.0, 0.0, 0.0, 0.0, 0.0, 0.0, 0.0, 0.0, 0.0, 0.0, 0.0, 0.0, 0.0, 0.0, 0.0, 0.0, 0.0, 0.0, 0.0, 0.0, 0.0, 0.0, 0.0, 0.0, 0.0, 0.0, 0.0, 0.0, 0.0, 0.0, 0.0, 0.0, 0.0, 0.0, 0.0, 0.0, 0.0, 0.0, 0.0, 0.0, 0.0, 0.0, 0.0, 0.0, 0.0, 0.0, 0.0, 0.0, 0.0, 0.0, 0.0, 0.0, 0.0, 0.0, 0.0, 0.0, 0.0, 0.0, 0.0, 0.0, 0.0, 0.0, 0.0, 0.0, 0.0, 0.0, 0.0, 0.0, 0.0, 0.0, 0.0, 0.0, 0.0, 0.0, 0.0, 0.0, 0.0, 0.0, 0.0, 0.0, 0.0, 0.0, 0.0, 0.0, 0.0, 0.0, 0.0, 0.0, 0.0, 0.0, 0.0, 0.0, 0.0, 0.0, 0.0, 0.0, 0.0, 0.0, 0.0, 0.0, 0.0, 0.0, 0.0, 0.0, 0.0, 0.0, 0.0, 0.0, 0.0, 0.0, 0.0, 0.0, 0.0, 0.0, 0.0, 0.0, 0.0, 0.0, 0.0, 0.0, 0.0, 0.0, 0.0, 0.0, 0.0, 0.0, 0.0, 0.0, 0.0, 0.0, 0.0, 0.0, 0.0, 0.0, 0.0, 0.0, 0.0, 0.0, 0.0, 0.0, 0.0, 0.0, 0.0, 0.0, 0.0, 0.0, 0.0, 0.0, 0.0, 0.0, 0.0, 0.0, 0.0, 0.0, 0.0, 0.0, 0.0, 0.0, 0.0, 0.0, 0.0, 0.0, 0.0, 0.0, 0.0, 0.0, 0.0, 0.0, 0.0, 0.0, 0.0, 0.0, 0.0, 0.0, 0.0, 0.0, 0.0, 0.0, 0.0, 0.0, 0.0, 0.0, 0.0, 0.0, 0.0, 0.0, 0.0, 0.0, 0.0, 0.0, 0.0, 0.0, 0.0, 0.0, 0.0, 0.0, 0.0, 0.0, 0.0, 0.0, 0.0, 0.0, 0.0, 0.0, 0.0, 0.0, 0.0, 0.0, 0.0, 0.0, 0.0, 0.0, 0.0, 0.0, 0.0, 0.0, 0.0, 0.0, 0.0, 0.0, 0.0, 0.0, 0.0, 0.0, 0.0, 0.0, 0.0, 0.0, 0.0, 0.0, 0.0, 0.0, 0.0, 0.0, 0.0, 0.0, 0.0, 0.0, 0.0, 0.0, 0.0, 0.0, 0.0, 0.0, 0.0, 0.0, 0.0, 0.0, 0.0, 0.0, 0.0, 0.0, 0.0, 0.0, 0.0, 0.0, 0.0, 0.0, 0.0, 0.0, 0.0, 0.0, 0.0, 0.0, 0.0, 0.0, 0.0, 0.0, 0.0, 0.0, 0.0, 0.0, 0.0, 0.0, 0.0, 0.0, 0.0, 0.0, 0.0, 0.0, 0.0, 0.0, 0.0, 0.0, 0.0, 0.0, 0.0, 0.0, 0.0, 0.0, 0.0, 0.0, 0.0, 0.0, 0.0, 0.0, 0.0, 0.0, 0.0, 0.0, 0.0, 0.0, 0.0, 0.0, 0.0, 0.0, 0.0, 0.0, 0.0, 0.0, 0.0, 0.0, 0.0, 0.0, 0.0, 0.0, 0.0, 0.0, 0.0, 0.0, 0.0, 0.0, 0.0, 0.0, 0.0, 0.0, 0.0, 0.0, 0.0, 0.0, 0.0, 0.0, 0.0, 0.0, 0.0, 0.0, 0.0, 0.0, 0.0, 0.0, 0.0, 0.0, 0.0, 0.0, 0.0, 0.0, 0.0, 0.0, 0.0, 0.0, 0.0, 0.0, 0.0, 0.0, 0.0, 0.0, 0.0, 0.0, 0.0, 0.0, 0.0, 0.0, 0.0, 0.0, 0.0, 0.0, 0.0, 0.0, 0.0, 0.0, 0.0, 0.0, 0.0, 0.0, 0.0, 0.0, 0.0, 0.0, 0.0, 0.0, 0.0, 0.0, 0.0, 0.0, 0.0, 0.0, 0.0, 0.0, 0.0, 0.0, 0.0, 0.0, 0.0, 0.0, 0.0, 0.0, 0.0, 0.0, 0.0, 0.0, 0.0, 0.0, 0.0, 0.0, 0.0, 0.0, 0.0, 0.0, 0.0, 0.0, 0.0, 0.0, 0.0, 0.0, 0.0, 0.0, 0.0, 0.0, 0.0, 0.0, 0.0, 0.0, 0.0, 0.0, 0.0, 0.0, 0.0, 0.0, 0.0, 0.0, 0.0, 0.0, 0.0, 0.0, 0.0, 0.0, 0.0, 0.0, 0.0, 0.0, 0.0, 0.0, 0.0, 0.0, 0.0, 0.0, 0.0, 0.0, 0.0, 0.0, 0.0, 0.0, 0.0, 0.0, 0.0, 0.0, 0.0, 0.0, 0.0, 0.0, 0.0, 0.0, 0.0, 0.0, 0.0, 0.0, 0.0, 0.0, 0.0, 0.0, 0.0, 0.0, 0.0, 0.0, 0.0, 0.0, 0.0, 0.0, 0.0, 0.0, 0.0, 0.0, 0.0, 0.0, 0.0, 0.0, 0.0, 0.0, 0.0, 0.0, 0.0, 0.0, 0.0, 0.0, 0.0, 0.0, 0.0, 0.0, 0.0, 0.0, 0.0, 0.0, 0.0, 0.0, 0.0, 0.0, 0.0, 0.0, 0.0, 0.0, 0.0, 0.0, 0.0, 0.0, 0.0, 0.0, 0.0, 0.0, 0.0, 0.0, 0.0, 0.0, 0.0, 0.0, 0.0, 0.0, 0.0, 0.0, 0.0, 0.0, 0.0, 0.0, 0.0, 0.0, 0.0, 0.0, 0.0, 0.0, 0.0, 0.0, 0.0, 0.0, 0.0, 0.0, 0.0, 0.0, 0.0, 0.0, 0.0, 0.0, 0.0, 0.0, 0.0, 0.0, 0.0, 0.0, 0.0, 0.0, 0.0, 0.0, 0.0, 0.0, 0.0, 0.0, 0.0, 0.0, 0.0, 0.0, 0.0, 0.0, 0.0, 0.0, 0.0, 0.0, 0.0, 0.0, 0.0, 0.0, 0.0, 0.0, 0.0, 0.0, 0.0, 0.0, 0.0, 0.0, 0.0, 0.0, 0.0, 0.0, 0.0, 0.0, 0.0, 0.0, 0.0, 0.0, 0.0, 0.0, 0.0, 0.0, 0.0, 0.0, 0.0, 0.0, 0.0, 0.0, 0.0, 0.0, 0.0, 0.0, 0.0, 0.0, 0.0, 0.0, 0.0, 0.0, 0.0, 0.0, 0.0, 0.0, 0.0, 0.0, 0.0, 0.0, 0.0, 0.0, 0.0, 0.0, 0.0, 0.0, 0.0, 0.0, 0.0, 0.0, 0.0, 0.0, 0.0, 0.0, 0.0, 0.0, 0.0, 0.0, 0.0, 0.0, 0.0, 0.0, 0.0, 0.0, 0.0, 0.0, 0.0, 0.0, 0.0, 0.0, 0.0, 0.0, 0.0, 0.0, 0.0, 0.0, 0.0, 0.0, 0.0, 0.0, 0.0, 0.0, 0.0, 0.0, 0.0, 0.0, 0.0, 0.0, 0.0, 0.0, 0.0, 0.0, 0.0, 0.0, 0.0, 0.0, 0.0, 0.0, 0.0, 0.0, 0.0, 0.0, 0.0, 0.0, 0.0, 0.0, 0.0, 0.0, 0.0, 0.0, 0.0, 0.0, 0.0, 0.0, 0.0, 0.0, 0.0, 0.0, 0.0, 0.0, 0.0, 0.0, 0.0, 0.0, 0.0, 0.0, 0.0, 0.0, 0.0, 0.0, 0.0, 0.0, 0.0, 0.0, 0.0, 0.0, 0.0, 0.0, 0.0, 0.0, 0.0, 0.0, 0.0, 0.0, 0.0, 0.0, 0.0, 0.0, 0.0, 0.0, 0.0, 0.0, 0.0, 0.0, 0.0, 0.0, 0.0, 0.0, 0.0, 0.0, 0.0, 0.0, 0.0, 0.0, 0.0, 0.0, 0.0, 0.0, 0.0, 0.0, 0.0, 0.0, 0.0, 0.0, 0.0, 0.0, 0.0, 0.0, 0.0, 0.0, 0.0, 0.0, 0.0, 0.0, 0.0, 0.0, 0.0, 0.0, 0.0, 0.0, 0.0, 0.0, 0.0, 0.0, 0.0, 0.0, 0.0, 0.0, 0.0, 0.0, 0.0, 0.0, 0.0, 0.0, 0.0, 0.0, 0.0, 0.0, 0.0, 0.0, 0.0, 0.0, 0.0, 0.0, 0.0, 0.0, 0.0, 0.0, 0.0, 0.0, 0.0, 0.0, 0.0, 0.0, 0.0, 0.0, 0.0, 0.0, 0.0, 0.0, 0.0, 0.0, 0.0, 0.0, 0.0, 0.0, 0.0, 0.0, 0.0, 0.0, 0.0, 0.0, 0.0, 0.0, 0.0, 0.0, 0.0, 0.0, 0.0, 0.0, 0.0, 0.0, 0.0, 0.0, 0.0, 0.0, 0.0, 0.0, 0.0, 0.0, 0.0, 0.0, 0.0, 0.0, 0.0, 0.0, 0.0, 0.0, 0.0, 0.0, 0.0, 0.0, 0.0, 0.0, 0.0, 0.0, 0.0, 0.0, 0.0, 0.0, 0.0, 0.0, 0.0, 0.0, 0.0, 0.0, 0.0, 0.0, 0.0, 0.0, 0.0, 0.0, 0.0, 0.0, 0.0, 0.0, 0.0, 0.0, 0.0, 0.0, 0.0, 0.0, 0.0, 0.0, 0.0, 0.0, 0.0, 0.0, 0.0, 0.0, 0.0, 0.0, 0.0, 0.0, 0.0, 0.0, 0.0, 0.0, 0.0, 0.0, 0.0, 0.0, 0.0, 0.0, 0.0, 0.0, 0.0, 0.0, 0.0, 0.0, 0.0, 0.0, 0.0, 0.0, 0.0, 0.0, 0.0, 0.0, 0.0, 0.0, 0.0, 0.0, 0.0, 0.0, 0.0, 0.0, 0.0, 0.0, 0.0, 0.0, 0.0, 0.0, 0.0, 0.0, 0.0, 0.0, 0.0, 0.0, 0.0, 0.0, 0.0, 0.0, 0.0, 0.0, 0.0, 0.0, 0.0, 0.0, 0.0, 0.0, 0.0, 0.0, 0.0, 0.0, 0.0, 0.0, 0.0, 0.0, 0.0, 0.0, 0.0, 0.0, 0.0, 0.0, 0.0, 0.0, 0.0, 0.0, 0.0, 0.0, 0.0, 0.0, 0.0, 0.0, 0.0, 0.0, 0.0, 0.0, 0.0, 0.0, 0.0, 0.0, 0.0])
me_sphere.materials.append(mat_stand)
me_sphere.materials.append(mat_sphere)
me_sphere.use_remesh_fix_poles = True
me_sphere.use_remesh_preserve_attributes = False
me_sphere.use_mirror_x = True
me_sphere.update()
me_icosphere = bpy.data.meshes.new('Icosphere')
me_icosphere.from_pydata([(1.078e-17, 2.394e-33, 0.1549), (0.06142, -0.04462, 0.2018), (-0.02346, -0.0722, 0.2018), (-0.07592, 2.394e-33, 0.2018), (-0.02346, 0.0722, 0.2018), (0.06142, 0.04462, 0.2018), (0.02346, -0.0722, 0.2777), (-0.06142, -0.04462, 0.2777), (-0.06142, 0.04462, 0.2777), (0.02346, 0.0722, 0.2777), (0.07592, 2.394e-33, 0.2777), (1.078e-17, 2.394e-33, 0.3246), (-0.01379, -0.04244, 0.1675), (0.0361, -0.02623, 0.1675), (0.02231, -0.06867, 0.1951), (0.0722, 2.394e-33, 0.1951), (0.0361, 0.02623, 0.1675), (-0.04462, 2.394e-33, 0.1675), (-0.05841, -0.04244, 0.1951), (-0.01379, 0.04244, 0.1675), (-0.05841, 0.04244, 0.1951), (0.02231, 0.06867, 0.1951), (0.08072, -0.02623, 0.2397), (0.08072, 0.02623, 0.2397), (1.078e-17, -0.08488, 0.2397), (0.04989, -0.06867, 0.2397), (-0.08072, -0.02623, 0.2397), (-0.04989, -0.06867, 0.2397), (-0.04989, 0.06867, 0.2397), (-0.08072, 0.02623, 0.2397), (0.04989, 0.06867, 0.2397), (1.078e-17, 0.08488, 0.2397), (0.05841, -0.04244, 0.2844), (-0.02231, -0.06867, 0.2844), (-0.0722, 2.394e-33, 0.2844), (-0.02231, 0.06867, 0.2844), (0.05841, 0.04244, 0.2844), (0.01379, -0.04244, 0.3119), (0.04462, 2.394e-33, 0.3119), (-0.0361, -0.02623, 0.3119), (-0.0361, 0.02623, 0.3119), (0.01379, 0.04244, 0.3119)], [], [(0, 13, 12), (1, 13, 15), (0, 12, 17), (0, 17, 19), (0, 19, 16), (1, 15, 22), (2, 14, 24), (3, 18, 26), (4, 20, 28), (5, 21, 30), (1, 22, 25), (2, 24, 27), (3, 26, 29), (4, 28, 31), (5, 30, 23), (6, 32, 37), (7, 33, 39), (8, 34, 40), (9, 35, 41), (10, 36, 38), (38, 41, 11), (38, 36, 41), (36, 9, 41), (41, 40, 11), (41, 35, 40), (35, 8, 40), (40, 39, 11), (40, 34, 39), (34, 7, 39), (39, 37, 11), (39, 33, 37), (33, 6, 37), (37, 38, 11), (37, 32, 38), (32, 10, 38), (23, 36, 10), (23, 30, 36), (30, 9, 36), (31, 35, 9), (31, 28, 35), (28, 8, 35), (29, 34, 8), (29, 26, 34), (26, 7, 34), (27, 33, 7), (27, 24, 33), (24, 6, 33), (25, 32, 6), (25, 22, 32), (22, 10, 32), (30, 31, 9), (30, 21, 31), (21, 4, 31), (28, 29, 8), (28, 20, 29), (20, 3, 29), (26, 27, 7), (26, 18, 27), (18, 2, 27), (24, 25, 6), (24, 14, 25), (14, 1, 25), (22, 23, 10), (22, 15, 23), (15, 5, 23), (16, 21, 5), (16, 19, 21), (19, 4, 21), (19, 20, 4), (19, 17, 20), (17, 3, 20), (17, 18, 3), (17, 12, 18), (12, 2, 18), (15, 16, 5), (15, 13, 16), (13, 0, 16), (12, 14, 2), (12, 13, 14), (13, 1, 14)])
_uv = me_icosphere.uv_layers.new(name='UVMap')
_uv.uv.foreach_set('vector', [0.8182, 0.0, 0.7727, 0.07873, 0.8636, 0.07873, 0.7273, 0.1575, 0.6818, 0.07873, 0.6364, 0.1575, 0.09091, 0.0, 0.04545, 0.07873, 0.1364, 0.07873, 0.2727, 0.0, 0.2273, 0.07873, 0.3182, 0.07873, 0.4545, 0.0, 0.4091, 0.07873, 0.5, 0.07873, 0.7273, 0.1575, 0.6364, 0.1575, 0.6818, 0.2362, 0.9091, 0.1575, 0.8182, 0.1575, 0.8636, 0.2362, 0.1818, 0.1575, 0.09091, 0.1575, 0.1364, 0.2362, 0.3636, 0.1575, 0.2727, 0.1575, 0.3182, 0.2362, 0.5455, 0.1575, 0.4545, 0.1575, 0.5, 0.2362, 0.7273, 0.1575, 0.6818, 0.2362, 0.7727, 0.2362, 0.9091, 0.1575, 0.8636, 0.2362, 0.9545, 0.2362, 0.1818, 0.1575, 0.1364, 0.2362, 0.2273, 0.2362, 0.3636, 0.1575, 0.3182, 0.2362, 0.4091, 0.2362, 0.5455, 0.1575, 0.5, 0.2362, 0.5909, 0.2362, 0.8182, 0.3149, 0.7273, 0.3149, 0.7727, 0.3937, 1.0, 0.3149, 0.9091, 0.3149, 0.9545, 0.3937, 0.2727, 0.3149, 0.1818, 0.3149, 0.2273, 0.3937, 0.4545, 0.3149, 0.3636, 0.3149, 0.4091, 0.3937, 0.6364, 0.3149, 0.5455, 0.3149, 0.5909, 0.3937, 0.5909, 0.3937, 0.5, 0.3937, 0.5455, 0.4724, 0.5909, 0.3937, 0.5455, 0.3149, 0.5, 0.3937, 0.5455, 0.3149, 0.4545, 0.3149, 0.5, 0.3937, 0.4091, 0.3937, 0.3182, 0.3937, 0.3636, 0.4724, 0.4091, 0.3937, 0.3636, 0.3149, 0.3182, 0.3937, 0.3636, 0.3149, 0.2727, 0.3149, 0.3182, 0.3937, 0.2273, 0.3937, 0.1364, 0.3937, 0.1818, 0.4724, 0.2273, 0.3937, 0.1818, 0.3149, 0.1364, 0.3937, 0.1818, 0.3149, 0.09091, 0.3149, 0.1364, 0.3937, 0.9545, 0.3937, 0.8636, 0.3937, 0.9091, 0.4724, 0.9545, 0.3937, 0.9091, 0.3149, 0.8636, 0.3937, 0.9091, 0.3149, 0.8182, 0.3149, 0.8636, 0.3937, 0.7727, 0.3937, 0.6818, 0.3937, 0.7273, 0.4724, 0.7727, 0.3937, 0.7273, 0.3149, 0.6818, 0.3937, 0.7273, 0.3149, 0.6364, 0.3149, 0.6818, 0.3937, 0.5909, 0.2362, 0.5455, 0.3149, 0.6364, 0.3149, 0.5909, 0.2362, 0.5, 0.2362, 0.5455, 0.3149, 0.5, 0.2362, 0.4545, 0.3149, 0.5455, 0.3149, 0.4091, 0.2362, 0.3636, 0.3149, 0.4545, 0.3149, 0.4091, 0.2362, 0.3182, 0.2362, 0.3636, 0.3149, 0.3182, 0.2362, 0.2727, 0.3149, 0.3636, 0.3149, 0.2273, 0.2362, 0.1818, 0.3149, 0.2727, 0.3149, 0.2273, 0.2362, 0.1364, 0.2362, 0.1818, 0.3149, 0.1364, 0.2362, 0.09091, 0.3149, 0.1818, 0.3149, 0.9545, 0.2362, 0.9091, 0.3149, 1.0, 0.3149, 0.9545, 0.2362, 0.8636, 0.2362, 0.9091, 0.3149, 0.8636, 0.2362, 0.8182, 0.3149, 0.9091, 0.3149, 0.7727, 0.2362, 0.7273, 0.3149, 0.8182, 0.3149, 0.7727, 0.2362, 0.6818, 0.2362, 0.7273, 0.3149, 0.6818, 0.2362, 0.6364, 0.3149, 0.7273, 0.3149, 0.5, 0.2362, 0.4091, 0.2362, 0.4545, 0.3149, 0.5, 0.2362, 0.4545, 0.1575, 0.4091, 0.2362, 0.4545, 0.1575, 0.3636, 0.1575, 0.4091, 0.2362, 0.3182, 0.2362, 0.2273, 0.2362, 0.2727, 0.3149, 0.3182, 0.2362, 0.2727, 0.1575, 0.2273, 0.2362, 0.2727, 0.1575, 0.1818, 0.1575, 0.2273, 0.2362, 0.1364, 0.2362, 0.04545, 0.2362, 0.09091, 0.3149, 0.1364, 0.2362, 0.09091, 0.1575, 0.04545, 0.2362, 0.09091, 0.1575, 0.0, 0.1575, 0.04545, 0.2362, 0.8636, 0.2362, 0.7727, 0.2362, 0.8182, 0.3149, 0.8636, 0.2362, 0.8182, 0.1575, 0.7727, 0.2362, 0.8182, 0.1575, 0.7273, 0.1575, 0.7727, 0.2362, 0.6818, 0.2362, 0.5909, 0.2362, 0.6364, 0.3149, 0.6818, 0.2362, 0.6364, 0.1575, 0.5909, 0.2362, 0.6364, 0.1575, 0.5455, 0.1575, 0.5909, 0.2362, 0.5, 0.07873, 0.4545, 0.1575, 0.5455, 0.1575, 0.5, 0.07873, 0.4091, 0.07873, 0.4545, 0.1575, 0.4091, 0.07873, 0.3636, 0.1575, 0.4545, 0.1575, 0.3182, 0.07873, 0.2727, 0.1575, 0.3636, 0.1575, 0.3182, 0.07873, 0.2273, 0.07873, 0.2727, 0.1575, 0.2273, 0.07873, 0.1818, 0.1575, 0.2727, 0.1575, 0.1364, 0.07873, 0.09091, 0.1575, 0.1818, 0.1575, 0.1364, 0.07873, 0.04545, 0.07873, 0.09091, 0.1575, 0.04545, 0.07873, 0.0, 0.1575, 0.09091, 0.1575, 0.6364, 0.1575, 0.5909, 0.07873, 0.5455, 0.1575, 0.6364, 0.1575, 0.6818, 0.07873, 0.5909, 0.07873, 0.6818, 0.07873, 0.6364, 0.0, 0.5909, 0.07873, 0.8636, 0.07873, 0.8182, 0.1575, 0.9091, 0.1575, 0.8636, 0.07873, 0.7727, 0.07873, 0.8182, 0.1575, 0.7727, 0.07873, 0.7273, 0.1575, 0.8182, 0.1575])
me_icosphere.materials.append(mat_sphere)
me_icosphere.use_remesh_fix_poles = True
me_icosphere.use_remesh_preserve_attributes = False
me_icosphere.use_mirror_vertex_groups = False
me_icosphere.update()

# ---- objects
ob_key = bpy.data.objects.new('key', me_sphere)
ob_icosphere = bpy.data.objects.new('Icosphere', me_icosphere)

# ---- transforms, parenting, visibility, modifiers, constraints
ob_key.location = (0.0, 0.0, 0.0)
ob_key.lineart.crease_threshold = 0.0
ob_key.use_mesh_mirror_x = True
_m = ob_key.modifiers.new('Remesh', 'REMESH')
_m = ob_key.modifiers.new('Boolean', 'BOOLEAN')
_m.object = ob_icosphere
_m.operation = 'UNION'
_m.solver = 'FAST'
ob_icosphere.location = (0.0, 0.0, 0.0)
ob_icosphere.lineart.crease_threshold = 0.0

# ---- collection membership
col_collection.objects.link(ob_key)
col_collection.objects.link(ob_icosphere)

# ---- scene / render settings (as saved in the file)
scene.frame_start = 1; scene.frame_end = 250; scene.frame_set(1)
scene.render.engine = 'BLENDER_EEVEE_NEXT'
scene.cycles.use_denoising = False
scene.cycles.samples = 128
scene.cycles.sampling_pattern = 'TABULATED_SOBOL'
scene.cycles.use_adaptive_sampling = False
scene.cycles.use_light_tree = False
scene.view_settings.view_transform = 'Filmic'
bpy.context.view_layer.update()

# ---- added for rendering (the .blend has no active camera): camera
cam_auto = bpy.data.cameras.new('AutoCamera')
cam_auto.lens = 50.0
cam_auto.sensor_width = 36.0
cam_auto.clip_end = 1000.0
ob_auto_camera = bpy.data.objects.new('AutoCamera', cam_auto)
scene.collection.objects.link(ob_auto_camera)
ob_auto_camera.location = (0.939637, -1.12152, 0.748187)
ob_auto_camera.rotation_euler = (1.09748, -7.21219e-08, 0.694738)
scene.camera = ob_auto_camera
bpy.context.view_layer.update()
